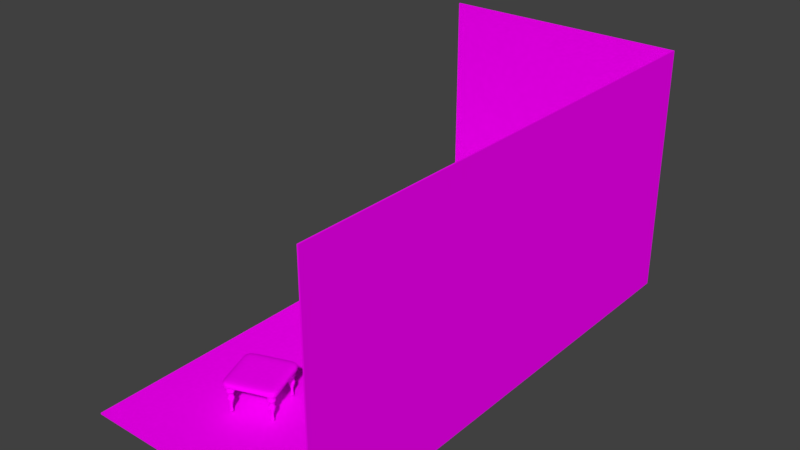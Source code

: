 # Source: Living_Level1_Room.blend  (saved by Blender 2.79.0; exported with 4.5.12 LTS)
import bpy
from mathutils import Matrix  # noqa: F401  (used for matrix-valued properties, if any)

bpy.ops.wm.read_factory_settings(use_empty=True)
scene = bpy.context.scene
scene.name = 'Scene'

# ---- collections
col_collection_1 = bpy.data.collections.new('Collection 1'); scene.collection.children.link(col_collection_1)
col_collection_9 = bpy.data.collections.new('Collection 9'); scene.collection.children.link(col_collection_9)

# ---- images (referenced by path relative to the original .blend; pixels are not part of the script)
import os
ASSET_DIR = os.environ.get("B2B_ASSET_DIR", "")  # directory of the original .blend (textures are referenced by path, not embedded)
HERE = os.path.dirname(os.path.abspath(__file__))  # packed textures are extracted next to this script under _unpacked/

def load_image(name, relpath, width, height, colorspace="sRGB"):
    """Load a texture the original file referenced (path relative to the .blend, or extracted next to this script)."""
    p = next((c for c in (os.path.join(HERE, relpath), os.path.join(ASSET_DIR, relpath)) if relpath and os.path.exists(c)), "")
    if p:
        img = bpy.data.images.load(p, check_existing=True)
        img.name = name
    else:  # same state as the original file: an image datablock whose file is absent (Cycles renders it pink)
        img = bpy.data.images.new(name, width, height)
        img.source = "FILE"
        img.filepath = "//" + (relpath or name)
    img.colorspace_settings.name = colorspace
    return img
img_living_room_texture = load_image('Living_room_texture', 'Living_room_texture.png', 1024, 1024, 'sRGB')
img_chair_texture = load_image('Chair_texture', 'Chair_texture.png', 1024, 1024, 'sRGB')

# ---- materials (node trees are filled in below, after node groups)
mat_material_room = bpy.data.materials.new('Material_room')
mat_material_room.alpha_threshold = 0.0
mat_material_room.roughness = 0.5
mat_material_chair = bpy.data.materials.new('Material_Chair')
mat_material_chair.alpha_threshold = 0.0
mat_material_chair.roughness = 0.5

# ---- material node trees
mat_material_room.use_nodes = True; mat_material_room.node_tree.nodes.clear()
_N = mat_material_room.node_tree.nodes; _L = mat_material_room.node_tree.links
n0 = _N.new('ShaderNodeOutputMaterial'); n0.name = 'Material Output'; n0.location = (300, 300)
n1 = _N.new('ShaderNodeBsdfDiffuse'); n1.name = 'Diffuse BSDF'; n1.location = (10, 300)
n2 = _N.new('ShaderNodeTexImage'); n2.name = 'Image Texture'; n2.location = (-190, 340)
n2.width = 140
n2.image = img_living_room_texture
_L.new(n1.outputs[0], n0.inputs[0])
_L.new(n2.outputs[0], n1.inputs[0])
n0.is_active_output = True
mat_material_chair.use_nodes = True; mat_material_chair.node_tree.nodes.clear()
_N = mat_material_chair.node_tree.nodes; _L = mat_material_chair.node_tree.links
n0 = _N.new('ShaderNodeOutputMaterial'); n0.name = 'Material Output'; n0.location = (300, 300)
n1 = _N.new('ShaderNodeBsdfDiffuse'); n1.name = 'Diffuse BSDF'; n1.location = (10, 300)
n2 = _N.new('ShaderNodeTexImage'); n2.name = 'Image Texture'; n2.location = (-186, 287)
n2.width = 140
n2.image = img_chair_texture
_L.new(n1.outputs[0], n0.inputs[0])
_L.new(n2.outputs[0], n1.inputs[0])
n0.is_active_output = True

# ---- world
world_world = bpy.data.worlds.new('World'); scene.world = world_world
world_world.color = (0.05088, 0.05088, 0.05088)
world_world.use_sun_shadow = False
world_world.sun_shadow_jitter_overblur = 0.0
world_world.cycles.sampling_method = 'MANUAL'

# ---- meshes
me_plane_002 = bpy.data.meshes.new('Plane.002')
me_plane_002.from_pydata([(-1.006, -1.006, -0.9938), (-1.006, 0.9944, 1.006), (0.9944, 0.9944, 1.006), (-1.006, 0.9944, -0.9938), (0.9944, -1.006, -0.9938), (0.9944, 0.9944, -0.9938), (0.9944, -1.006, 1.006), (-1.006, 1.006, -1.006), (-1.006, 1.006, 1.006), (1.006, 1.006, 1.006), (-1.006, -1.006, -1.006), (1.006, -1.006, -1.006), (1.006, 1.006, -1.006), (1.006, -1.006, 1.006), (0.9944, -3.006, 1.006), (0.9944, -3.006, -0.9938), (-1.006, -3.006, -0.9938), (1.006, -3.006, 1.006), (1.006, -3.006, -1.006), (-1.006, -3.006, -1.006)], [], [(0, 4, 5, 3), (1, 3, 5, 2), (4, 6, 2, 5), (10, 7, 12, 11), (8, 9, 12, 7), (11, 12, 9, 13), (2, 9, 8, 1), (6, 13, 9, 2), (6, 4, 15, 14), (0, 3, 7, 10), (1, 8, 7, 3), (0, 10, 19, 16), (15, 18, 17, 14), (15, 16, 19, 18), (11, 13, 17, 18), (13, 6, 14, 17), (4, 0, 16, 15), (10, 11, 18, 19)])
_uv = me_plane_002.uv_layers.new(name='UVMap')
_uv.uv.foreach_set('vector', [0.0, 0.0, 0.2969, 0.0, 0.2969, 0.2969, 0.0, 0.2969, 0.2969, 0.2969, 0.2969, 0.0, 0.5938, 0.0, 0.5938, 0.2969, 0.0, 0.2969, 0.2969, 0.2969, 0.2969, 0.5977, 0.0, 0.5977, 0.6895, 0.9059, 0.6807, 0.8345, 0.7649, 0.8405, 0.759, 0.9247, 0.5693, 0.8638, 0.5422, 0.8834, 0.5001, 0.8651, 0.5443, 0.8189, 0.4962, 0.9207, 0.5001, 0.8651, 0.5422, 0.8834, 0.5343, 0.9145, 0.5428, 0.8839, 0.5422, 0.8834, 0.5693, 0.8638, 0.5702, 0.8639, 0.5347, 0.915, 0.5343, 0.9145, 0.5422, 0.8834, 0.5428, 0.8839, 0.2939, 0.3154, -0.00293, 0.3154, -0.00293, 0.3154, 0.2939, 0.3154, 0.6742, 0.9193, 0.6608, 0.8165, 0.6629, 0.814, 0.6758, 0.9179, 0.5702, 0.8639, 0.5693, 0.8638, 0.5443, 0.8189, 0.5459, 0.8194, 0.6742, 0.9193, 0.6758, 0.9179, 0.6758, 0.9179, 0.6742, 0.9193, 0.4973, 0.9214, 0.4962, 0.9207, 0.5343, 0.9145, 0.5347, 0.915, 0.7741, 0.9469, 0.6742, 0.9193, 0.6758, 0.9179, 0.7768, 0.9452, 0.4962, 0.9207, 0.5343, 0.9145, 0.5343, 0.9145, 0.4962, 0.9207, 0.5343, 0.9145, 0.5347, 0.915, 0.5347, 0.915, 0.5343, 0.9145, 0.2969, 0.0, 0.0, 0.0, 0.0, 0.0, 0.2969, 0.0, 0.6895, 0.9059, 0.759, 0.9247, 0.759, 0.9247, 0.6895, 0.9059])
me_plane_002.materials.append(mat_material_room)
me_plane_002.use_remesh_preserve_volume = False
me_plane_002.use_remesh_preserve_attributes = False
me_plane_002.use_mirror_vertex_groups = False
me_plane_002.use_paint_bone_selection = False
me_plane_002.use_paint_mask = True
me_plane_002.update()
me_cube_004 = bpy.data.meshes.new('Cube.004')
me_cube_004.from_pydata([(-1.0, 1.0, -1.0), (-1.0, 1.0, 1.0), (-1.0, 0.5, 1.0), (-0.5, 1.0, -1.0), (-1.0, 0.5, -1.0), (-0.5, 1.0, 1.0), (-0.5, 0.5, -1.0), (-0.5, 0.5, 1.0), (-0.6785, 0.8215, -11.73), (-0.8215, 0.8215, -11.73), (-0.8215, 0.6785, -11.73), (-0.6785, 0.6785, -11.73), (-0.5, 0.5, -1.344), (-0.5, 1.0, -1.344), (-1.0, 0.5, -1.344), (-1.0, 1.0, -1.344), (-0.657, 0.657, -4.267), (-0.843, 0.657, -4.267), (-0.843, 0.843, -4.267), (-0.657, 0.843, -4.267), (-0.6552, 0.6552, -5.498), (-0.8448, 0.6552, -5.498), (-0.8448, 0.8448, -5.498), (-0.6552, 0.8448, -5.498), (-0.6057, 0.6057, -6.277), (-0.8943, 0.6057, -6.277), (-0.8943, 0.8943, -6.277), (-0.6057, 0.8943, -6.277), (-0.6367, 0.6367, -7.085), (-0.8633, 0.6367, -7.085), (-0.8633, 0.8633, -7.085), (-0.6367, 0.8633, -7.085), (-0.7253, 0.7253, -9.595), (-0.7747, 0.7253, -9.595), (-0.7747, 0.7747, -9.595), (-0.7253, 0.7747, -9.595), (-0.6836, 0.6836, -11.55), (-0.8164, 0.6836, -11.55), (-0.8164, 0.8164, -11.55), (-0.6836, 0.8164, -11.55), (-0.5785, 0.9215, -3.67), (-0.5785, 0.5785, -3.67), (-0.9215, 0.5785, -3.67), (-0.9215, 0.9215, -3.67), (-0.5953, 0.9047, -3.013), (-0.5953, 0.5953, -3.013), (-0.9047, 0.5953, -3.013), (-0.9047, 0.9047, -3.013), (-1.0, 1.0, -0.777), (-0.5, 1.0, -0.777), (-1.0, 0.5, -0.777), (-0.595, 0.905, -1.656), (-0.595, 0.595, -1.558), (-0.905, 0.595, -1.558), (-0.905, 0.905, -1.558), (-0.5953, 0.9047, -3.11), (-0.9047, 0.9047, -3.11), (-0.9047, 0.5953, -3.11), (-0.5953, 0.5953, -3.11), (-0.595, 0.595, -1.656), (-0.595, 0.905, -1.558), (-0.905, 0.595, -1.656), (-0.905, 0.905, -1.656), (1.0, 1.0, -1.0), (1.0, 1.0, 1.0), (0.0, 1.0, -1.0), (0.0, 1.0, 1.0), (1.0, 0.5, 1.0), (0.5, 1.0, -1.0), (1.0, 0.5, -1.0), (0.5, 1.0, 1.0), (0.0, 0.5, 1.0), (0.0, 0.5, -1.0), (0.5, 0.5, -1.0), (0.5, 0.5, 1.0), (0.6785, 0.8215, -11.73), (0.8215, 0.8215, -11.73), (0.8215, 0.6785, -11.73), (0.6785, 0.6785, -11.73), (0.5, 0.5, -1.344), (0.5, 1.0, -1.344), (1.0, 0.5, -1.344), (1.0, 1.0, -1.344), (0.657, 0.657, -4.267), (0.843, 0.657, -4.267), (0.843, 0.843, -4.267), (0.657, 0.843, -4.267), (0.6552, 0.6552, -5.498), (0.8448, 0.6552, -5.498), (0.8448, 0.8448, -5.498), (0.6552, 0.8448, -5.498), (0.6057, 0.6057, -6.277), (0.8943, 0.6057, -6.277), (0.8943, 0.8943, -6.277), (0.6057, 0.8943, -6.277), (0.6367, 0.6367, -7.085), (0.8633, 0.6367, -7.085), (0.8633, 0.8633, -7.085), (0.6367, 0.8633, -7.085), (0.7253, 0.7253, -9.595), (0.7747, 0.7253, -9.595), (0.7747, 0.7747, -9.595), (0.7253, 0.7747, -9.595), (0.6836, 0.6836, -11.55), (0.8164, 0.6836, -11.55), (0.8164, 0.8164, -11.55), (0.6836, 0.8164, -11.55), (0.5785, 0.9215, -3.67), (0.5785, 0.5785, -3.67), (0.9215, 0.5785, -3.67), (0.9215, 0.9215, -3.67), (0.5953, 0.9047, -3.013), (0.5953, 0.5953, -3.013), (0.9047, 0.5953, -3.013), (0.9047, 0.9047, -3.013), (1.0, 1.0, -0.777), (0.0, 1.0, -0.777), (0.5, 1.0, -0.777), (1.0, 0.5, -0.777), (0.595, 0.905, -1.656), (0.595, 0.595, -1.558), (0.905, 0.595, -1.558), (0.905, 0.905, -1.558), (0.5953, 0.9047, -3.11), (0.9047, 0.9047, -3.11), (0.9047, 0.5953, -3.11), (0.5953, 0.5953, -3.11), (0.595, 0.595, -1.656), (0.595, 0.905, -1.558), (0.905, 0.595, -1.656), (0.905, 0.905, -1.656), (-1.0, -1.0, -1.0), (-1.0, -1.0, 1.0), (-1.0, 0.0, -1.0), (-1.0, 0.0, 1.0), (-1.0, -0.5, 1.0), (-0.5, -1.0, -1.0), (-1.0, -0.5, -1.0), (-0.5, -1.0, 1.0), (-0.5, 0.0, 1.0), (-0.5, 0.0, -1.0), (-0.5, -0.5, -1.0), (-0.5, -0.5, 1.0), (-0.6785, -0.8215, -11.73), (-0.8215, -0.8215, -11.73), (-0.8215, -0.6785, -11.73), (-0.6785, -0.6785, -11.73), (-0.5, -0.5, -1.344), (-0.5, -1.0, -1.344), (-1.0, -0.5, -1.344), (-1.0, -1.0, -1.344), (-0.657, -0.657, -4.267), (-0.843, -0.657, -4.267), (-0.843, -0.843, -4.267), (-0.657, -0.843, -4.267), (-0.6552, -0.6552, -5.498), (-0.8448, -0.6552, -5.498), (-0.8448, -0.8448, -5.498), (-0.6552, -0.8448, -5.498), (-0.6057, -0.6057, -6.277), (-0.8943, -0.6057, -6.277), (-0.8943, -0.8943, -6.277), (-0.6057, -0.8943, -6.277), (-0.6367, -0.6367, -7.085), (-0.8633, -0.6367, -7.085), (-0.8633, -0.8633, -7.085), (-0.6367, -0.8633, -7.085), (-0.7253, -0.7253, -9.595), (-0.7747, -0.7253, -9.595), (-0.7747, -0.7747, -9.595), (-0.7253, -0.7747, -9.595), (-0.6836, -0.6836, -11.55), (-0.8164, -0.6836, -11.55), (-0.8164, -0.8164, -11.55), (-0.6836, -0.8164, -11.55), (-0.5785, -0.9215, -3.67), (-0.5785, -0.5785, -3.67), (-0.9215, -0.5785, -3.67), (-0.9215, -0.9215, -3.67), (-0.5953, -0.9047, -3.013), (-0.5953, -0.5953, -3.013), (-0.9047, -0.5953, -3.013), (-0.9047, -0.9047, -3.013), (-1.0, -1.0, -0.777), (-1.0, 0.0, -0.777), (-0.5, -1.0, -0.777), (-1.0, -0.5, -0.777), (-0.595, -0.905, -1.656), (-0.595, -0.595, -1.558), (-0.905, -0.595, -1.558), (-0.905, -0.905, -1.558), (-0.5953, -0.9047, -3.11), (-0.9047, -0.9047, -3.11), (-0.9047, -0.5953, -3.11), (-0.5953, -0.5953, -3.11), (-0.595, -0.595, -1.656), (-0.595, -0.905, -1.558), (-0.905, -0.595, -1.656), (-0.905, -0.905, -1.656), (1.0, -1.0, -1.0), (1.0, -1.0, 1.0), (1.0, 0.0, -1.0), (1.0, 0.0, 1.0), (0.0, -1.0, -1.0), (0.0, -1.0, 1.0), (0.0, 0.0, 1.0), (0.0, 0.0, -1.0), (1.0, -0.5, 1.0), (0.5, -1.0, -1.0), (1.0, -0.5, -1.0), (0.5, -1.0, 1.0), (0.0, -0.5, 1.0), (0.5, 0.0, 1.0), (0.0, -0.5, -1.0), (0.5, 0.0, -1.0), (0.5, -0.5, -1.0), (0.5, -0.5, 1.0), (0.6785, -0.8215, -11.73), (0.8215, -0.8215, -11.73), (0.8215, -0.6785, -11.73), (0.6785, -0.6785, -11.73), (0.5, -0.5, -1.344), (0.5, -1.0, -1.344), (1.0, -0.5, -1.344), (1.0, -1.0, -1.344), (0.657, -0.657, -4.267), (0.843, -0.657, -4.267), (0.843, -0.843, -4.267), (0.657, -0.843, -4.267), (0.6552, -0.6552, -5.498), (0.8448, -0.6552, -5.498), (0.8448, -0.8448, -5.498), (0.6552, -0.8448, -5.498), (0.6057, -0.6057, -6.277), (0.8943, -0.6057, -6.277), (0.8943, -0.8943, -6.277), (0.6057, -0.8943, -6.277), (0.6367, -0.6367, -7.085), (0.8633, -0.6367, -7.085), (0.8633, -0.8633, -7.085), (0.6367, -0.8633, -7.085), (0.7253, -0.7253, -9.595), (0.7747, -0.7253, -9.595), (0.7747, -0.7747, -9.595), (0.7253, -0.7747, -9.595), (0.6836, -0.6836, -11.55), (0.8164, -0.6836, -11.55), (0.8164, -0.8164, -11.55), (0.6836, -0.8164, -11.55), (0.5785, -0.9215, -3.67), (0.5785, -0.5785, -3.67), (0.9215, -0.5785, -3.67), (0.9215, -0.9215, -3.67), (0.5953, -0.9047, -3.013), (0.5953, -0.5953, -3.013), (0.9047, -0.5953, -3.013), (0.9047, -0.9047, -3.013), (1.0, -1.0, -0.777), (0.0, -1.0, -0.777), (1.0, 0.0, -0.777), (0.5, -1.0, -0.777), (1.0, -0.5, -0.777), (0.595, -0.905, -1.656), (0.595, -0.595, -1.558), (0.905, -0.595, -1.558), (0.905, -0.905, -1.558), (0.5953, -0.9047, -3.11), (0.9047, -0.9047, -3.11), (0.9047, -0.5953, -3.11), (0.5953, -0.5953, -3.11), (0.595, -0.595, -1.656), (0.595, -0.905, -1.558), (0.905, -0.595, -1.656), (0.905, -0.905, -1.656)], [], [(50, 2, 1, 48), (7, 2, 134, 139), (6, 72, 206, 140), (49, 5, 66, 116), (48, 1, 5, 49), (4, 6, 140, 133), (3, 65, 72, 6), (71, 7, 139, 205), (66, 5, 7, 71), (5, 1, 2, 7), (184, 134, 2, 50), (9, 8, 11, 10), (39, 36, 11, 8), (36, 37, 10, 11), (37, 38, 9, 10), (38, 39, 8, 9), (0, 3, 13, 15), (4, 0, 15, 14), (6, 4, 14, 12), (3, 6, 12, 13), (43, 40, 19, 18), (42, 43, 18, 17), (41, 42, 17, 16), (40, 41, 16, 19), (18, 19, 23, 22), (17, 18, 22, 21), (16, 17, 21, 20), (19, 16, 20, 23), (22, 23, 27, 26), (21, 22, 26, 25), (20, 21, 25, 24), (23, 20, 24, 27), (26, 27, 31, 30), (25, 26, 30, 29), (24, 25, 29, 28), (27, 24, 28, 31), (30, 31, 35, 34), (29, 30, 34, 33), (28, 29, 33, 32), (31, 28, 32, 35), (34, 35, 39, 38), (33, 34, 38, 37), (32, 33, 37, 36), (35, 32, 36, 39), (55, 58, 41, 40), (58, 57, 42, 41), (57, 56, 43, 42), (56, 55, 40, 43), (62, 51, 44, 47), (61, 62, 47, 46), (59, 61, 46, 45), (51, 59, 45, 44), (133, 184, 50, 4), (0, 48, 49, 3), (3, 49, 116, 65), (4, 50, 48, 0), (13, 12, 52, 60), (12, 14, 53, 52), (14, 15, 54, 53), (15, 13, 60, 54), (47, 44, 55, 56), (46, 47, 56, 57), (45, 46, 57, 58), (44, 45, 58, 55), (59, 51, 60, 52), (61, 59, 52, 53), (62, 61, 53, 54), (51, 62, 54, 60), (118, 115, 64, 67), (74, 212, 202, 67), (73, 214, 206, 72), (117, 116, 66, 70), (115, 117, 70, 64), (69, 201, 214, 73), (68, 73, 72, 65), (71, 205, 212, 74), (66, 71, 74, 70), (70, 74, 67, 64), (259, 118, 67, 202), (76, 77, 78, 75), (106, 75, 78, 103), (103, 78, 77, 104), (104, 77, 76, 105), (105, 76, 75, 106), (63, 82, 80, 68), (69, 81, 82, 63), (73, 79, 81, 69), (68, 80, 79, 73), (110, 85, 86, 107), (109, 84, 85, 110), (108, 83, 84, 109), (107, 86, 83, 108), (85, 89, 90, 86), (84, 88, 89, 85), (83, 87, 88, 84), (86, 90, 87, 83), (89, 93, 94, 90), (88, 92, 93, 89), (87, 91, 92, 88), (90, 94, 91, 87), (93, 97, 98, 94), (92, 96, 97, 93), (91, 95, 96, 92), (94, 98, 95, 91), (97, 101, 102, 98), (96, 100, 101, 97), (95, 99, 100, 96), (98, 102, 99, 95), (101, 105, 106, 102), (100, 104, 105, 101), (99, 103, 104, 100), (102, 106, 103, 99), (123, 107, 108, 126), (126, 108, 109, 125), (125, 109, 110, 124), (124, 110, 107, 123), (130, 114, 111, 119), (129, 113, 114, 130), (127, 112, 113, 129), (119, 111, 112, 127), (201, 69, 118, 259), (63, 68, 117, 115), (68, 65, 116, 117), (69, 63, 115, 118), (80, 128, 120, 79), (79, 120, 121, 81), (81, 121, 122, 82), (82, 122, 128, 80), (114, 124, 123, 111), (113, 125, 124, 114), (112, 126, 125, 113), (111, 123, 126, 112), (127, 120, 128, 119), (129, 121, 120, 127), (130, 122, 121, 129), (119, 128, 122, 130), (186, 183, 132, 135), (142, 139, 134, 135), (141, 140, 206, 213), (185, 258, 204, 138), (183, 185, 138, 132), (137, 133, 140, 141), (136, 141, 213, 203), (211, 205, 139, 142), (204, 211, 142, 138), (138, 142, 135, 132), (184, 186, 135, 134), (144, 145, 146, 143), (174, 143, 146, 171), (171, 146, 145, 172), (172, 145, 144, 173), (173, 144, 143, 174), (131, 150, 148, 136), (137, 149, 150, 131), (141, 147, 149, 137), (136, 148, 147, 141), (178, 153, 154, 175), (177, 152, 153, 178), (176, 151, 152, 177), (175, 154, 151, 176), (153, 157, 158, 154), (152, 156, 157, 153), (151, 155, 156, 152), (154, 158, 155, 151), (157, 161, 162, 158), (156, 160, 161, 157), (155, 159, 160, 156), (158, 162, 159, 155), (161, 165, 166, 162), (160, 164, 165, 161), (159, 163, 164, 160), (162, 166, 163, 159), (165, 169, 170, 166), (164, 168, 169, 165), (163, 167, 168, 164), (166, 170, 167, 163), (169, 173, 174, 170), (168, 172, 173, 169), (167, 171, 172, 168), (170, 174, 171, 167), (191, 175, 176, 194), (194, 176, 177, 193), (193, 177, 178, 192), (192, 178, 175, 191), (198, 182, 179, 187), (197, 181, 182, 198), (195, 180, 181, 197), (187, 179, 180, 195), (133, 137, 186, 184), (131, 136, 185, 183), (136, 203, 258, 185), (137, 131, 183, 186), (148, 196, 188, 147), (147, 188, 189, 149), (149, 189, 190, 150), (150, 190, 196, 148), (182, 192, 191, 179), (181, 193, 192, 182), (180, 194, 193, 181), (179, 191, 194, 180), (195, 188, 196, 187), (197, 189, 188, 195), (198, 190, 189, 197), (187, 196, 190, 198), (261, 207, 200, 257), (216, 207, 202, 212), (215, 213, 206, 214), (260, 210, 204, 258), (257, 200, 210, 260), (209, 215, 214, 201), (208, 203, 213, 215), (211, 216, 212, 205), (204, 210, 216, 211), (210, 200, 207, 216), (259, 202, 207, 261), (218, 217, 220, 219), (248, 245, 220, 217), (245, 246, 219, 220), (246, 247, 218, 219), (247, 248, 217, 218), (199, 208, 222, 224), (209, 199, 224, 223), (215, 209, 223, 221), (208, 215, 221, 222), (252, 249, 228, 227), (251, 252, 227, 226), (250, 251, 226, 225), (249, 250, 225, 228), (227, 228, 232, 231), (226, 227, 231, 230), (225, 226, 230, 229), (228, 225, 229, 232), (231, 232, 236, 235), (230, 231, 235, 234), (229, 230, 234, 233), (232, 229, 233, 236), (235, 236, 240, 239), (234, 235, 239, 238), (233, 234, 238, 237), (236, 233, 237, 240), (239, 240, 244, 243), (238, 239, 243, 242), (237, 238, 242, 241), (240, 237, 241, 244), (243, 244, 248, 247), (242, 243, 247, 246), (241, 242, 246, 245), (244, 241, 245, 248), (266, 269, 250, 249), (269, 268, 251, 250), (268, 267, 252, 251), (267, 266, 249, 252), (273, 262, 253, 256), (272, 273, 256, 255), (270, 272, 255, 254), (262, 270, 254, 253), (201, 259, 261, 209), (199, 257, 260, 208), (208, 260, 258, 203), (209, 261, 257, 199), (222, 221, 263, 271), (221, 223, 264, 263), (223, 224, 265, 264), (224, 222, 271, 265), (256, 253, 266, 267), (255, 256, 267, 268), (254, 255, 268, 269), (253, 254, 269, 266), (270, 262, 271, 263), (272, 270, 263, 264), (273, 272, 264, 265), (262, 273, 265, 271)])
_uv = me_cube_004.uv_layers.new(name='UVMap')
_uv.uv.foreach_set('vector', [0.1839, 0.8343, 0.1839, 0.9199, 0.1587, 0.9199, 0.1587, 0.8343, 0.5375, 0.8958, 0.5375, 0.9199, 0.5122, 0.9199, 0.5122, 0.8958, 0.8217, 0.6614, 0.8217, 0.6384, 0.8458, 0.6384, 0.8458, 0.6614, 0.3355, 0.8343, 0.3355, 0.9199, 0.3102, 0.9199, 0.3102, 0.8343, 0.3607, 0.8343, 0.3607, 0.9199, 0.3355, 0.9199, 0.3355, 0.8343, 0.8217, 0.6844, 0.8217, 0.6614, 0.8458, 0.6614, 0.8458, 0.6844, 0.7976, 0.6614, 0.7976, 0.6384, 0.8217, 0.6384, 0.8217, 0.6614, 0.5375, 0.8717, 0.5375, 0.8958, 0.5122, 0.8958, 0.5122, 0.8717, 0.5627, 0.8717, 0.5627, 0.8958, 0.5375, 0.8958, 0.5375, 0.8717, 0.5627, 0.8958, 0.5627, 0.9199, 0.5375, 0.9199, 0.5375, 0.8958, 0.2092, 0.8343, 0.2092, 0.9199, 0.1839, 0.9199, 0.1839, 0.8343, 0.894, 0.1056, 0.894, 0.09908, 0.9009, 0.09908, 0.9009, 0.1056, 0.8611, 0.1075, 0.8547, 0.1075, 0.8544, 0.09908, 0.8613, 0.09908, 0.7101, 0.584, 0.7165, 0.584, 0.7167, 0.5924, 0.7098, 0.5924, 0.4273, 0.1075, 0.4209, 0.1075, 0.4206, 0.09908, 0.4275, 0.09908, 0.596, 0.1075, 0.5896, 0.1075, 0.5893, 0.09908, 0.5962, 0.09908, 0.6048, 0.5924, 0.5807, 0.5924, 0.5807, 0.5766, 0.6048, 0.5766, 0.4361, 0.5924, 0.412, 0.5924, 0.412, 0.5766, 0.4361, 0.5766, 0.7012, 0.09908, 0.7253, 0.09908, 0.7253, 0.1149, 0.7012, 0.1149, 0.8699, 0.5924, 0.8458, 0.5924, 0.8458, 0.5766, 0.8699, 0.5766, 0.601, 0.4696, 0.5845, 0.4696, 0.5883, 0.4421, 0.5973, 0.4421, 0.4323, 0.4696, 0.4158, 0.4696, 0.4196, 0.4421, 0.4286, 0.4421, 0.705, 0.2219, 0.7215, 0.2219, 0.7178, 0.2494, 0.7088, 0.2494, 0.8661, 0.4696, 0.8496, 0.4696, 0.8534, 0.4421, 0.8624, 0.4421, 0.5973, 0.4421, 0.5883, 0.4421, 0.5882, 0.3855, 0.5973, 0.3855, 0.4286, 0.4421, 0.4196, 0.4421, 0.4195, 0.3855, 0.4286, 0.3855, 0.7088, 0.2494, 0.7178, 0.2494, 0.7178, 0.306, 0.7087, 0.306, 0.8624, 0.4421, 0.8534, 0.4421, 0.8533, 0.3855, 0.8625, 0.3855, 0.5973, 0.3855, 0.5882, 0.3855, 0.5858, 0.3498, 0.5997, 0.3498, 0.4286, 0.3855, 0.4195, 0.3855, 0.4171, 0.3498, 0.431, 0.3498, 0.7087, 0.306, 0.7178, 0.306, 0.7202, 0.3417, 0.7063, 0.3417, 0.8625, 0.3855, 0.8533, 0.3855, 0.8509, 0.3498, 0.8648, 0.3498, 0.5997, 0.3498, 0.5858, 0.3498, 0.5873, 0.3126, 0.5982, 0.3126, 0.431, 0.3498, 0.4171, 0.3498, 0.4186, 0.3126, 0.4295, 0.3126, 0.7063, 0.3417, 0.7202, 0.3417, 0.7187, 0.3789, 0.7078, 0.3789, 0.8648, 0.3498, 0.8509, 0.3498, 0.8524, 0.3126, 0.8633, 0.3126, 0.5982, 0.3126, 0.5873, 0.3126, 0.5916, 0.1971, 0.594, 0.1971, 0.4295, 0.3126, 0.4186, 0.3126, 0.4229, 0.1971, 0.4253, 0.1971, 0.7078, 0.3789, 0.7187, 0.3789, 0.7145, 0.4944, 0.7121, 0.4944, 0.8633, 0.3126, 0.8524, 0.3126, 0.8567, 0.1971, 0.8591, 0.1971, 0.594, 0.1971, 0.5916, 0.1971, 0.5896, 0.1075, 0.596, 0.1075, 0.4253, 0.1971, 0.4229, 0.1971, 0.4209, 0.1075, 0.4273, 0.1075, 0.7121, 0.4944, 0.7145, 0.4944, 0.7165, 0.584, 0.7101, 0.584, 0.8591, 0.1971, 0.8567, 0.1971, 0.8547, 0.1075, 0.8611, 0.1075, 0.8653, 0.4953, 0.8504, 0.4953, 0.8496, 0.4696, 0.8661, 0.4696, 0.7058, 0.1962, 0.7207, 0.1962, 0.7215, 0.2219, 0.705, 0.2219, 0.4315, 0.4953, 0.4166, 0.4953, 0.4158, 0.4696, 0.4323, 0.4696, 0.6002, 0.4953, 0.5853, 0.4953, 0.5845, 0.4696, 0.601, 0.4696, 0.6002, 0.5622, 0.5853, 0.5622, 0.5853, 0.4998, 0.6002, 0.4998, 0.4315, 0.5622, 0.4166, 0.5622, 0.4166, 0.4998, 0.4315, 0.4998, 0.7058, 0.1293, 0.7208, 0.1293, 0.7207, 0.1917, 0.7058, 0.1917, 0.8654, 0.5622, 0.8504, 0.5622, 0.8504, 0.4998, 0.8653, 0.4998, 0.2092, 0.8236, 0.2092, 0.8343, 0.1839, 0.8343, 0.1839, 0.8236, 0.3607, 0.8236, 0.3607, 0.8343, 0.3355, 0.8343, 0.3355, 0.8236, 0.3355, 0.8236, 0.3355, 0.8343, 0.3102, 0.8343, 0.3102, 0.8236, 0.1839, 0.8236, 0.1839, 0.8343, 0.1587, 0.8343, 0.1587, 0.8236, 0.8699, 0.5766, 0.8458, 0.5766, 0.8504, 0.5666, 0.8654, 0.5666, 0.7012, 0.1149, 0.7253, 0.1149, 0.7208, 0.1249, 0.7058, 0.1249, 0.4361, 0.5766, 0.412, 0.5766, 0.4166, 0.5666, 0.4315, 0.5666, 0.6048, 0.5766, 0.5807, 0.5766, 0.5853, 0.5666, 0.6002, 0.5666, 0.6002, 0.4998, 0.5853, 0.4998, 0.5853, 0.4953, 0.6002, 0.4953, 0.4315, 0.4998, 0.4166, 0.4998, 0.4166, 0.4953, 0.4315, 0.4953, 0.7058, 0.1917, 0.7207, 0.1917, 0.7207, 0.1962, 0.7058, 0.1962, 0.8653, 0.4998, 0.8504, 0.4998, 0.8504, 0.4953, 0.8653, 0.4953, 0.8504, 0.5622, 0.8654, 0.5622, 0.8654, 0.5666, 0.8504, 0.5666, 0.7208, 0.1293, 0.7058, 0.1293, 0.7058, 0.1249, 0.7208, 0.1249, 0.4166, 0.5622, 0.4315, 0.5622, 0.4315, 0.5666, 0.4166, 0.5666, 0.5853, 0.5622, 0.6002, 0.5622, 0.6002, 0.5666, 0.5853, 0.5666, 0.4365, 0.8343, 0.4617, 0.8343, 0.4617, 0.9199, 0.4365, 0.9199, 0.5375, 0.8477, 0.5122, 0.8477, 0.5122, 0.8236, 0.5375, 0.8236, 0.8217, 0.6154, 0.8458, 0.6154, 0.8458, 0.6384, 0.8217, 0.6384, 0.2849, 0.8343, 0.3102, 0.8343, 0.3102, 0.9199, 0.2849, 0.9199, 0.2597, 0.8343, 0.2849, 0.8343, 0.2849, 0.9199, 0.2597, 0.9199, 0.8217, 0.5924, 0.8458, 0.5924, 0.8458, 0.6154, 0.8217, 0.6154, 0.7976, 0.6154, 0.8217, 0.6154, 0.8217, 0.6384, 0.7976, 0.6384, 0.5375, 0.8717, 0.5122, 0.8717, 0.5122, 0.8477, 0.5375, 0.8477, 0.5627, 0.8717, 0.5375, 0.8717, 0.5375, 0.8477, 0.5627, 0.8477, 0.5627, 0.8477, 0.5375, 0.8477, 0.5375, 0.8236, 0.5627, 0.8236, 0.4112, 0.8343, 0.4365, 0.8343, 0.4365, 0.9199, 0.4112, 0.9199, 0.894, 0.1056, 0.9009, 0.1056, 0.9009, 0.1122, 0.894, 0.1122, 0.7342, 0.1075, 0.7339, 0.09908, 0.7408, 0.09908, 0.7406, 0.1075, 0.7647, 0.584, 0.7649, 0.5924, 0.758, 0.5924, 0.7583, 0.584, 0.686, 0.1075, 0.6857, 0.09908, 0.6926, 0.09908, 0.6924, 0.1075, 0.5173, 0.1075, 0.517, 0.09908, 0.5239, 0.09908, 0.5237, 0.1075, 0.5084, 0.5924, 0.5084, 0.5766, 0.5325, 0.5766, 0.5325, 0.5924, 0.6771, 0.5924, 0.6771, 0.5766, 0.7012, 0.5766, 0.7012, 0.5924, 0.7735, 0.09908, 0.7735, 0.1149, 0.7494, 0.1149, 0.7494, 0.09908, 0.7253, 0.5924, 0.7253, 0.5766, 0.7494, 0.5766, 0.7494, 0.5924, 0.5122, 0.4696, 0.516, 0.4421, 0.525, 0.4421, 0.5287, 0.4696, 0.6809, 0.4696, 0.6847, 0.4421, 0.6937, 0.4421, 0.6974, 0.4696, 0.7697, 0.2219, 0.766, 0.2494, 0.757, 0.2494, 0.7532, 0.2219, 0.7291, 0.4696, 0.7329, 0.4421, 0.7419, 0.4421, 0.7456, 0.4696, 0.516, 0.4421, 0.5159, 0.3855, 0.525, 0.3855, 0.525, 0.4421, 0.6847, 0.4421, 0.6846, 0.3855, 0.6937, 0.3855, 0.6937, 0.4421, 0.766, 0.2494, 0.7661, 0.306, 0.7569, 0.306, 0.757, 0.2494, 0.7329, 0.4421, 0.7328, 0.3855, 0.742, 0.3855, 0.7419, 0.4421, 0.5159, 0.3855, 0.5135, 0.3498, 0.5274, 0.3498, 0.525, 0.3855, 0.6846, 0.3855, 0.6822, 0.3498, 0.6961, 0.3498, 0.6937, 0.3855, 0.7661, 0.306, 0.7684, 0.3417, 0.7545, 0.3417, 0.7569, 0.306, 0.7328, 0.3855, 0.7304, 0.3498, 0.7443, 0.3498, 0.742, 0.3855, 0.5135, 0.3498, 0.515, 0.3126, 0.5259, 0.3126, 0.5274, 0.3498, 0.6822, 0.3498, 0.6837, 0.3126, 0.6946, 0.3126, 0.6961, 0.3498, 0.7684, 0.3417, 0.7669, 0.3789, 0.756, 0.3789, 0.7545, 0.3417, 0.7304, 0.3498, 0.7319, 0.3126, 0.7428, 0.3126, 0.7443, 0.3498, 0.515, 0.3126, 0.5193, 0.1971, 0.5217, 0.1971, 0.5259, 0.3126, 0.6837, 0.3126, 0.688, 0.1971, 0.6904, 0.1971, 0.6946, 0.3126, 0.7669, 0.3789, 0.7627, 0.4944, 0.7603, 0.4944, 0.756, 0.3789, 0.7319, 0.3126, 0.7362, 0.1971, 0.7386, 0.1971, 0.7428, 0.3126, 0.5193, 0.1971, 0.5173, 0.1075, 0.5237, 0.1075, 0.5217, 0.1971, 0.688, 0.1971, 0.686, 0.1075, 0.6924, 0.1075, 0.6904, 0.1971, 0.7627, 0.4944, 0.7647, 0.584, 0.7583, 0.584, 0.7603, 0.4944, 0.7362, 0.1971, 0.7342, 0.1075, 0.7406, 0.1075, 0.7386, 0.1971, 0.7299, 0.4953, 0.7291, 0.4696, 0.7456, 0.4696, 0.7448, 0.4953, 0.7689, 0.1962, 0.7697, 0.2219, 0.7532, 0.2219, 0.754, 0.1962, 0.6817, 0.4953, 0.6809, 0.4696, 0.6974, 0.4696, 0.6966, 0.4953, 0.513, 0.4953, 0.5122, 0.4696, 0.5287, 0.4696, 0.5279, 0.4953, 0.513, 0.5622, 0.513, 0.4998, 0.5279, 0.4998, 0.5279, 0.5622, 0.6817, 0.5622, 0.6817, 0.4998, 0.6966, 0.4998, 0.6967, 0.5622, 0.769, 0.1293, 0.7689, 0.1917, 0.754, 0.1917, 0.754, 0.1293, 0.7299, 0.5622, 0.7299, 0.4998, 0.7448, 0.4998, 0.7449, 0.5622, 0.4112, 0.8236, 0.4365, 0.8236, 0.4365, 0.8343, 0.4112, 0.8343, 0.2597, 0.8236, 0.2849, 0.8236, 0.2849, 0.8343, 0.2597, 0.8343, 0.2849, 0.8236, 0.3102, 0.8236, 0.3102, 0.8343, 0.2849, 0.8343, 0.4365, 0.8236, 0.4617, 0.8236, 0.4617, 0.8343, 0.4365, 0.8343, 0.7253, 0.5766, 0.7299, 0.5666, 0.7449, 0.5666, 0.7494, 0.5766, 0.7735, 0.1149, 0.769, 0.1249, 0.754, 0.1249, 0.7494, 0.1149, 0.6771, 0.5766, 0.6817, 0.5666, 0.6967, 0.5666, 0.7012, 0.5766, 0.5084, 0.5766, 0.513, 0.5666, 0.5279, 0.5666, 0.5325, 0.5766, 0.513, 0.4998, 0.513, 0.4953, 0.5279, 0.4953, 0.5279, 0.4998, 0.6817, 0.4998, 0.6817, 0.4953, 0.6966, 0.4953, 0.6966, 0.4998, 0.7689, 0.1917, 0.7689, 0.1962, 0.754, 0.1962, 0.754, 0.1917, 0.7299, 0.4998, 0.7299, 0.4953, 0.7448, 0.4953, 0.7448, 0.4998, 0.7449, 0.5622, 0.7449, 0.5666, 0.7299, 0.5666, 0.7299, 0.5622, 0.754, 0.1293, 0.754, 0.1249, 0.769, 0.1249, 0.769, 0.1293, 0.6967, 0.5622, 0.6967, 0.5666, 0.6817, 0.5666, 0.6817, 0.5622, 0.5279, 0.5622, 0.5279, 0.5666, 0.513, 0.5666, 0.513, 0.5622, 0.2344, 0.8343, 0.2597, 0.8343, 0.2597, 0.9199, 0.2344, 0.9199, 0.487, 0.8958, 0.5122, 0.8958, 0.5122, 0.9199, 0.487, 0.9199, 0.8699, 0.6614, 0.8458, 0.6614, 0.8458, 0.6384, 0.8699, 0.6384, 0.1334, 0.3922, 0.1082, 0.3922, 0.1082, 0.3066, 0.1334, 0.3066, 0.1587, 0.3922, 0.1334, 0.3922, 0.1334, 0.3066, 0.1587, 0.3066, 0.8699, 0.6844, 0.8458, 0.6844, 0.8458, 0.6614, 0.8699, 0.6614, 0.894, 0.6614, 0.8699, 0.6614, 0.8699, 0.6384, 0.894, 0.6384, 0.487, 0.8717, 0.5122, 0.8717, 0.5122, 0.8958, 0.487, 0.8958, 0.4617, 0.8717, 0.487, 0.8717, 0.487, 0.8958, 0.4617, 0.8958, 0.4617, 0.8958, 0.487, 0.8958, 0.487, 0.9199, 0.4617, 0.9199, 0.2092, 0.8343, 0.2344, 0.8343, 0.2344, 0.9199, 0.2092, 0.9199, 0.9009, 0.1188, 0.894, 0.1188, 0.894, 0.1122, 0.9009, 0.1122, 0.8306, 0.1075, 0.8303, 0.09908, 0.8372, 0.09908, 0.837, 0.1075, 0.8852, 0.584, 0.8854, 0.5924, 0.8785, 0.5924, 0.8788, 0.584, 0.4932, 0.1075, 0.4929, 0.09908, 0.4998, 0.09908, 0.4996, 0.1075, 0.4032, 0.6759, 0.4034, 0.6843, 0.3965, 0.6843, 0.3968, 0.6759, 0.412, 0.191, 0.412, 0.2068, 0.3879, 0.2068, 0.3879, 0.191, 0.4843, 0.5924, 0.4843, 0.5766, 0.5084, 0.5766, 0.5084, 0.5924, 0.894, 0.09908, 0.894, 0.1149, 0.8699, 0.1149, 0.8699, 0.09908, 0.8217, 0.5924, 0.8217, 0.5766, 0.8458, 0.5766, 0.8458, 0.5924, 0.4082, 0.3138, 0.4045, 0.3413, 0.3955, 0.3413, 0.3917, 0.3138, 0.4881, 0.4696, 0.4919, 0.4421, 0.5009, 0.4421, 0.5046, 0.4696, 0.8902, 0.2219, 0.8865, 0.2494, 0.8775, 0.2494, 0.8737, 0.2219, 0.8255, 0.4696, 0.8293, 0.4421, 0.8383, 0.4421, 0.842, 0.4696, 0.4045, 0.3413, 0.4045, 0.3979, 0.3954, 0.3979, 0.3955, 0.3413, 0.4919, 0.4421, 0.4918, 0.3855, 0.5009, 0.3855, 0.5009, 0.4421, 0.8865, 0.2494, 0.8866, 0.306, 0.8774, 0.306, 0.8775, 0.2494, 0.8293, 0.4421, 0.8292, 0.3855, 0.8384, 0.3855, 0.8383, 0.4421, 0.4045, 0.3979, 0.4069, 0.4336, 0.393, 0.4336, 0.3954, 0.3979, 0.4918, 0.3855, 0.4894, 0.3498, 0.5033, 0.3498, 0.5009, 0.3855, 0.8866, 0.306, 0.8889, 0.3417, 0.875, 0.3417, 0.8774, 0.306, 0.8292, 0.3855, 0.8268, 0.3498, 0.8407, 0.3498, 0.8384, 0.3855, 0.4069, 0.4336, 0.4054, 0.4708, 0.3945, 0.4708, 0.393, 0.4336, 0.4894, 0.3498, 0.4909, 0.3126, 0.5018, 0.3126, 0.5033, 0.3498, 0.8889, 0.3417, 0.8874, 0.3789, 0.8765, 0.3789, 0.875, 0.3417, 0.8268, 0.3498, 0.8283, 0.3126, 0.8392, 0.3126, 0.8407, 0.3498, 0.4054, 0.4708, 0.4012, 0.5863, 0.3988, 0.5863, 0.3945, 0.4708, 0.4909, 0.3126, 0.4952, 0.1971, 0.4976, 0.1971, 0.5018, 0.3126, 0.8874, 0.3789, 0.8832, 0.4944, 0.8808, 0.4944, 0.8765, 0.3789, 0.8283, 0.3126, 0.8326, 0.1971, 0.835, 0.1971, 0.8392, 0.3126, 0.4012, 0.5863, 0.4032, 0.6759, 0.3968, 0.6759, 0.3988, 0.5863, 0.4952, 0.1971, 0.4932, 0.1075, 0.4996, 0.1075, 0.4976, 0.1971, 0.8832, 0.4944, 0.8852, 0.584, 0.8788, 0.584, 0.8808, 0.4944, 0.8326, 0.1971, 0.8306, 0.1075, 0.837, 0.1075, 0.835, 0.1971, 0.8263, 0.4953, 0.8255, 0.4696, 0.842, 0.4696, 0.8412, 0.4953, 0.8894, 0.1962, 0.8902, 0.2219, 0.8737, 0.2219, 0.8745, 0.1962, 0.4889, 0.4953, 0.4881, 0.4696, 0.5046, 0.4696, 0.5038, 0.4953, 0.4074, 0.2881, 0.4082, 0.3138, 0.3917, 0.3138, 0.3925, 0.2881, 0.4074, 0.2212, 0.4074, 0.2836, 0.3925, 0.2836, 0.3925, 0.2212, 0.4889, 0.5622, 0.4889, 0.4998, 0.5038, 0.4998, 0.5038, 0.5622, 0.8895, 0.1293, 0.8894, 0.1917, 0.8745, 0.1917, 0.8745, 0.1293, 0.8263, 0.5622, 0.8263, 0.4998, 0.8412, 0.4998, 0.8413, 0.5622, 0.2092, 0.8236, 0.2344, 0.8236, 0.2344, 0.8343, 0.2092, 0.8343, 0.1587, 0.4029, 0.1334, 0.4029, 0.1334, 0.3922, 0.1587, 0.3922, 0.1334, 0.4029, 0.1082, 0.4029, 0.1082, 0.3922, 0.1334, 0.3922, 0.2344, 0.8236, 0.2597, 0.8236, 0.2597, 0.8343, 0.2344, 0.8343, 0.8217, 0.5766, 0.8263, 0.5666, 0.8413, 0.5666, 0.8458, 0.5766, 0.894, 0.1149, 0.8895, 0.1249, 0.8745, 0.1249, 0.8699, 0.1149, 0.4843, 0.5766, 0.4889, 0.5666, 0.5038, 0.5666, 0.5084, 0.5766, 0.412, 0.2068, 0.4074, 0.2168, 0.3925, 0.2168, 0.3879, 0.2068, 0.4074, 0.2836, 0.4074, 0.2881, 0.3925, 0.2881, 0.3925, 0.2836, 0.4889, 0.4998, 0.4889, 0.4953, 0.5038, 0.4953, 0.5038, 0.4998, 0.8894, 0.1917, 0.8894, 0.1962, 0.8745, 0.1962, 0.8745, 0.1917, 0.8263, 0.4998, 0.8263, 0.4953, 0.8412, 0.4953, 0.8412, 0.4998, 0.8413, 0.5622, 0.8413, 0.5666, 0.8263, 0.5666, 0.8263, 0.5622, 0.8745, 0.1293, 0.8745, 0.1249, 0.8895, 0.1249, 0.8895, 0.1293, 0.5038, 0.5622, 0.5038, 0.5666, 0.4889, 0.5666, 0.4889, 0.5622, 0.3925, 0.2212, 0.3925, 0.2168, 0.4074, 0.2168, 0.4074, 0.2212, 0.386, 0.8343, 0.386, 0.9199, 0.3607, 0.9199, 0.3607, 0.8343, 0.487, 0.8477, 0.487, 0.8236, 0.5122, 0.8236, 0.5122, 0.8477, 0.8699, 0.6154, 0.8699, 0.6384, 0.8458, 0.6384, 0.8458, 0.6154, 0.08293, 0.3922, 0.08293, 0.3066, 0.1082, 0.3066, 0.1082, 0.3922, 0.05768, 0.3922, 0.05768, 0.3066, 0.08293, 0.3066, 0.08293, 0.3922, 0.8699, 0.5924, 0.8699, 0.6154, 0.8458, 0.6154, 0.8458, 0.5924, 0.894, 0.6154, 0.894, 0.6384, 0.8699, 0.6384, 0.8699, 0.6154, 0.487, 0.8717, 0.487, 0.8477, 0.5122, 0.8477, 0.5122, 0.8717, 0.4617, 0.8717, 0.4617, 0.8477, 0.487, 0.8477, 0.487, 0.8717, 0.4617, 0.8477, 0.4617, 0.8236, 0.487, 0.8236, 0.487, 0.8477, 0.4112, 0.8343, 0.4112, 0.9199, 0.386, 0.9199, 0.386, 0.8343, 0.9009, 0.1188, 0.9009, 0.1254, 0.894, 0.1254, 0.894, 0.1188, 0.7888, 0.1075, 0.7824, 0.1075, 0.7821, 0.09908, 0.789, 0.09908, 0.8065, 0.584, 0.8129, 0.584, 0.8131, 0.5924, 0.8062, 0.5924, 0.6201, 0.1075, 0.6137, 0.1075, 0.6134, 0.09908, 0.6203, 0.09908, 0.3245, 0.6759, 0.3309, 0.6759, 0.3311, 0.6843, 0.3242, 0.6843, 0.3156, 0.191, 0.3397, 0.191, 0.3397, 0.2068, 0.3156, 0.2068, 0.6289, 0.5924, 0.6048, 0.5924, 0.6048, 0.5766, 0.6289, 0.5766, 0.7976, 0.09908, 0.8217, 0.09908, 0.8217, 0.1149, 0.7976, 0.1149, 0.7976, 0.5924, 0.7735, 0.5924, 0.7735, 0.5766, 0.7976, 0.5766, 0.3194, 0.3138, 0.3359, 0.3138, 0.3322, 0.3413, 0.3232, 0.3413, 0.6251, 0.4696, 0.6086, 0.4696, 0.6124, 0.4421, 0.6214, 0.4421, 0.8014, 0.2219, 0.8179, 0.2219, 0.8142, 0.2494, 0.8052, 0.2494, 0.7938, 0.4696, 0.7773, 0.4696, 0.7811, 0.4421, 0.7901, 0.4421, 0.3232, 0.3413, 0.3322, 0.3413, 0.3322, 0.3979, 0.3231, 0.3979, 0.6214, 0.4421, 0.6124, 0.4421, 0.6123, 0.3855, 0.6214, 0.3855, 0.8052, 0.2494, 0.8142, 0.2494, 0.8143, 0.306, 0.8051, 0.306, 0.7901, 0.4421, 0.7811, 0.4421, 0.781, 0.3855, 0.7902, 0.3855, 0.3231, 0.3979, 0.3322, 0.3979, 0.3346, 0.4336, 0.3207, 0.4336, 0.6214, 0.3855, 0.6123, 0.3855, 0.6099, 0.3498, 0.6238, 0.3498, 0.8051, 0.306, 0.8143, 0.306, 0.8166, 0.3417, 0.8027, 0.3417, 0.7902, 0.3855, 0.781, 0.3855, 0.7786, 0.3498, 0.7925, 0.3498, 0.3207, 0.4336, 0.3346, 0.4336, 0.3331, 0.4708, 0.3222, 0.4708, 0.6238, 0.3498, 0.6099, 0.3498, 0.6114, 0.3126, 0.6223, 0.3126, 0.8027, 0.3417, 0.8166, 0.3417, 0.8151, 0.3789, 0.8042, 0.3789, 0.7925, 0.3498, 0.7786, 0.3498, 0.7801, 0.3126, 0.791, 0.3126, 0.3222, 0.4708, 0.3331, 0.4708, 0.3289, 0.5863, 0.3265, 0.5863, 0.6223, 0.3126, 0.6114, 0.3126, 0.6157, 0.1971, 0.6181, 0.1971, 0.8042, 0.3789, 0.8151, 0.3789, 0.8109, 0.4944, 0.8085, 0.4944, 0.791, 0.3126, 0.7801, 0.3126, 0.7844, 0.1971, 0.7868, 0.1971, 0.3265, 0.5863, 0.3289, 0.5863, 0.3309, 0.6759, 0.3245, 0.6759, 0.6181, 0.1971, 0.6157, 0.1971, 0.6137, 0.1075, 0.6201, 0.1075, 0.8085, 0.4944, 0.8109, 0.4944, 0.8129, 0.584, 0.8065, 0.584, 0.7868, 0.1971, 0.7844, 0.1971, 0.7824, 0.1075, 0.7888, 0.1075, 0.793, 0.4953, 0.7781, 0.4953, 0.7773, 0.4696, 0.7938, 0.4696, 0.8022, 0.1962, 0.8171, 0.1962, 0.8179, 0.2219, 0.8014, 0.2219, 0.6243, 0.4953, 0.6094, 0.4953, 0.6086, 0.4696, 0.6251, 0.4696, 0.3202, 0.2881, 0.3351, 0.2881, 0.3359, 0.3138, 0.3194, 0.3138, 0.3202, 0.2212, 0.3351, 0.2212, 0.3351, 0.2836, 0.3202, 0.2836, 0.6243, 0.5622, 0.6094, 0.5622, 0.6094, 0.4998, 0.6243, 0.4998, 0.8022, 0.1293, 0.8172, 0.1293, 0.8171, 0.1917, 0.8022, 0.1917, 0.7931, 0.5622, 0.7781, 0.5622, 0.7781, 0.4998, 0.793, 0.4998, 0.4112, 0.8236, 0.4112, 0.8343, 0.386, 0.8343, 0.386, 0.8236, 0.05768, 0.4029, 0.05768, 0.3922, 0.08293, 0.3922, 0.08293, 0.4029, 0.08293, 0.4029, 0.08293, 0.3922, 0.1082, 0.3922, 0.1082, 0.4029, 0.386, 0.8236, 0.386, 0.8343, 0.3607, 0.8343, 0.3607, 0.8236, 0.7976, 0.5766, 0.7735, 0.5766, 0.7781, 0.5666, 0.7931, 0.5666, 0.7976, 0.1149, 0.8217, 0.1149, 0.8172, 0.1249, 0.8022, 0.1249, 0.6289, 0.5766, 0.6048, 0.5766, 0.6094, 0.5666, 0.6244, 0.5666, 0.3156, 0.2068, 0.3397, 0.2068, 0.3351, 0.2168, 0.3202, 0.2168, 0.3202, 0.2836, 0.3351, 0.2836, 0.3351, 0.2881, 0.3202, 0.2881, 0.6243, 0.4998, 0.6094, 0.4998, 0.6094, 0.4953, 0.6243, 0.4953, 0.8022, 0.1917, 0.8171, 0.1917, 0.8171, 0.1962, 0.8022, 0.1962, 0.793, 0.4998, 0.7781, 0.4998, 0.7781, 0.4953, 0.793, 0.4953, 0.7781, 0.5622, 0.7931, 0.5622, 0.7931, 0.5666, 0.7781, 0.5666, 0.8172, 0.1293, 0.8022, 0.1293, 0.8022, 0.1249, 0.8172, 0.1249, 0.6094, 0.5622, 0.6243, 0.5622, 0.6244, 0.5666, 0.6094, 0.5666, 0.3351, 0.2212, 0.3202, 0.2212, 0.3202, 0.2168, 0.3351, 0.2168])
me_cube_004.materials.append(mat_material_chair)
me_cube_004.use_remesh_preserve_volume = False
me_cube_004.use_remesh_preserve_attributes = False
me_cube_004.use_mirror_vertex_groups = False
me_cube_004.use_paint_bone_selection = False
me_cube_004.use_paint_mask = True
me_cube_004.update()
me_cube_003 = bpy.data.meshes.new('Cube.003')
me_cube_003.from_pydata([(-1.0, 1.0, -1.0), (-1.0, 1.0, 1.0), (-1.0, 0.5, 1.0), (-0.5, 1.0, -1.0), (-1.0, 0.5, -1.0), (-0.5, 1.0, 1.0), (-0.5, 0.5, -1.0), (-0.5, 0.5, 1.0), (-0.6785, 0.8215, -11.73), (-0.8215, 0.8215, -11.73), (-0.8215, 0.6785, -11.73), (-0.6785, 0.6785, -11.73), (-0.5, 0.5, -1.344), (-0.5, 1.0, -1.344), (-1.0, 0.5, -1.344), (-1.0, 1.0, -1.344), (-0.657, 0.657, -4.267), (-0.843, 0.657, -4.267), (-0.843, 0.843, -4.267), (-0.657, 0.843, -4.267), (-0.6552, 0.6552, -5.498), (-0.8448, 0.6552, -5.498), (-0.8448, 0.8448, -5.498), (-0.6552, 0.8448, -5.498), (-0.6057, 0.6057, -6.277), (-0.8943, 0.6057, -6.277), (-0.8943, 0.8943, -6.277), (-0.6057, 0.8943, -6.277), (-0.6367, 0.6367, -7.085), (-0.8633, 0.6367, -7.085), (-0.8633, 0.8633, -7.085), (-0.6367, 0.8633, -7.085), (-0.7253, 0.7253, -9.595), (-0.7747, 0.7253, -9.595), (-0.7747, 0.7747, -9.595), (-0.7253, 0.7747, -9.595), (-0.6836, 0.6836, -11.55), (-0.8164, 0.6836, -11.55), (-0.8164, 0.8164, -11.55), (-0.6836, 0.8164, -11.55), (-0.5785, 0.9215, -3.67), (-0.5785, 0.5785, -3.67), (-0.9215, 0.5785, -3.67), (-0.9215, 0.9215, -3.67), (-0.5953, 0.9047, -3.013), (-0.5953, 0.5953, -3.013), (-0.9047, 0.5953, -3.013), (-0.9047, 0.9047, -3.013), (-1.0, 1.0, -0.777), (-0.5, 1.0, -0.777), (-1.0, 0.5, -0.777), (-0.595, 0.905, -1.656), (-0.595, 0.595, -1.558), (-0.905, 0.595, -1.558), (-0.905, 0.905, -1.558), (-0.5953, 0.9047, -3.11), (-0.9047, 0.9047, -3.11), (-0.9047, 0.5953, -3.11), (-0.5953, 0.5953, -3.11), (-0.595, 0.595, -1.656), (-0.595, 0.905, -1.558), (-0.905, 0.595, -1.656), (-0.905, 0.905, -1.656), (1.0, 1.0, -1.0), (1.0, 1.0, 1.0), (0.0, 1.0, -1.0), (0.0, 1.0, 1.0), (1.0, 0.5, 1.0), (0.5, 1.0, -1.0), (1.0, 0.5, -1.0), (0.5, 1.0, 1.0), (0.0, 0.5, 1.0), (0.0, 0.5, -1.0), (0.5, 0.5, -1.0), (0.5, 0.5, 1.0), (0.6785, 0.8215, -11.73), (0.8215, 0.8215, -11.73), (0.8215, 0.6785, -11.73), (0.6785, 0.6785, -11.73), (0.5, 0.5, -1.344), (0.5, 1.0, -1.344), (1.0, 0.5, -1.344), (1.0, 1.0, -1.344), (0.657, 0.657, -4.267), (0.843, 0.657, -4.267), (0.843, 0.843, -4.267), (0.657, 0.843, -4.267), (0.6552, 0.6552, -5.498), (0.8448, 0.6552, -5.498), (0.8448, 0.8448, -5.498), (0.6552, 0.8448, -5.498), (0.6057, 0.6057, -6.277), (0.8943, 0.6057, -6.277), (0.8943, 0.8943, -6.277), (0.6057, 0.8943, -6.277), (0.6367, 0.6367, -7.085), (0.8633, 0.6367, -7.085), (0.8633, 0.8633, -7.085), (0.6367, 0.8633, -7.085), (0.7253, 0.7253, -9.595), (0.7747, 0.7253, -9.595), (0.7747, 0.7747, -9.595), (0.7253, 0.7747, -9.595), (0.6836, 0.6836, -11.55), (0.8164, 0.6836, -11.55), (0.8164, 0.8164, -11.55), (0.6836, 0.8164, -11.55), (0.5785, 0.9215, -3.67), (0.5785, 0.5785, -3.67), (0.9215, 0.5785, -3.67), (0.9215, 0.9215, -3.67), (0.5953, 0.9047, -3.013), (0.5953, 0.5953, -3.013), (0.9047, 0.5953, -3.013), (0.9047, 0.9047, -3.013), (1.0, 1.0, -0.777), (0.0, 1.0, -0.777), (0.5, 1.0, -0.777), (1.0, 0.5, -0.777), (0.595, 0.905, -1.656), (0.595, 0.595, -1.558), (0.905, 0.595, -1.558), (0.905, 0.905, -1.558), (0.5953, 0.9047, -3.11), (0.9047, 0.9047, -3.11), (0.9047, 0.5953, -3.11), (0.5953, 0.5953, -3.11), (0.595, 0.595, -1.656), (0.595, 0.905, -1.558), (0.905, 0.595, -1.656), (0.905, 0.905, -1.656), (-1.0, -1.0, -1.0), (-1.0, -1.0, 1.0), (-1.0, 0.0, -1.0), (-1.0, 0.0, 1.0), (-1.0, -0.5, 1.0), (-0.5, -1.0, -1.0), (-1.0, -0.5, -1.0), (-0.5, -1.0, 1.0), (-0.5, 0.0, 1.0), (-0.5, 0.0, -1.0), (-0.5, -0.5, -1.0), (-0.5, -0.5, 1.0), (-0.6785, -0.8215, -11.73), (-0.8215, -0.8215, -11.73), (-0.8215, -0.6785, -11.73), (-0.6785, -0.6785, -11.73), (-0.5, -0.5, -1.344), (-0.5, -1.0, -1.344), (-1.0, -0.5, -1.344), (-1.0, -1.0, -1.344), (-0.657, -0.657, -4.267), (-0.843, -0.657, -4.267), (-0.843, -0.843, -4.267), (-0.657, -0.843, -4.267), (-0.6552, -0.6552, -5.498), (-0.8448, -0.6552, -5.498), (-0.8448, -0.8448, -5.498), (-0.6552, -0.8448, -5.498), (-0.6057, -0.6057, -6.277), (-0.8943, -0.6057, -6.277), (-0.8943, -0.8943, -6.277), (-0.6057, -0.8943, -6.277), (-0.6367, -0.6367, -7.085), (-0.8633, -0.6367, -7.085), (-0.8633, -0.8633, -7.085), (-0.6367, -0.8633, -7.085), (-0.7253, -0.7253, -9.595), (-0.7747, -0.7253, -9.595), (-0.7747, -0.7747, -9.595), (-0.7253, -0.7747, -9.595), (-0.6836, -0.6836, -11.55), (-0.8164, -0.6836, -11.55), (-0.8164, -0.8164, -11.55), (-0.6836, -0.8164, -11.55), (-0.5785, -0.9215, -3.67), (-0.5785, -0.5785, -3.67), (-0.9215, -0.5785, -3.67), (-0.9215, -0.9215, -3.67), (-0.5953, -0.9047, -3.013), (-0.5953, -0.5953, -3.013), (-0.9047, -0.5953, -3.013), (-0.9047, -0.9047, -3.013), (-1.0, -1.0, -0.777), (-1.0, 0.0, -0.777), (-0.5, -1.0, -0.777), (-1.0, -0.5, -0.777), (-0.595, -0.905, -1.656), (-0.595, -0.595, -1.558), (-0.905, -0.595, -1.558), (-0.905, -0.905, -1.558), (-0.5953, -0.9047, -3.11), (-0.9047, -0.9047, -3.11), (-0.9047, -0.5953, -3.11), (-0.5953, -0.5953, -3.11), (-0.595, -0.595, -1.656), (-0.595, -0.905, -1.558), (-0.905, -0.595, -1.656), (-0.905, -0.905, -1.656), (1.0, -1.0, -1.0), (1.0, -1.0, 1.0), (1.0, 0.0, -1.0), (1.0, 0.0, 1.0), (0.0, -1.0, -1.0), (0.0, -1.0, 1.0), (0.0, 0.0, 1.0), (0.0, 0.0, -1.0), (1.0, -0.5, 1.0), (0.5, -1.0, -1.0), (1.0, -0.5, -1.0), (0.5, -1.0, 1.0), (0.0, -0.5, 1.0), (0.5, 0.0, 1.0), (0.0, -0.5, -1.0), (0.5, 0.0, -1.0), (0.5, -0.5, -1.0), (0.5, -0.5, 1.0), (0.6785, -0.8215, -11.73), (0.8215, -0.8215, -11.73), (0.8215, -0.6785, -11.73), (0.6785, -0.6785, -11.73), (0.5, -0.5, -1.344), (0.5, -1.0, -1.344), (1.0, -0.5, -1.344), (1.0, -1.0, -1.344), (0.657, -0.657, -4.267), (0.843, -0.657, -4.267), (0.843, -0.843, -4.267), (0.657, -0.843, -4.267), (0.6552, -0.6552, -5.498), (0.8448, -0.6552, -5.498), (0.8448, -0.8448, -5.498), (0.6552, -0.8448, -5.498), (0.6057, -0.6057, -6.277), (0.8943, -0.6057, -6.277), (0.8943, -0.8943, -6.277), (0.6057, -0.8943, -6.277), (0.6367, -0.6367, -7.085), (0.8633, -0.6367, -7.085), (0.8633, -0.8633, -7.085), (0.6367, -0.8633, -7.085), (0.7253, -0.7253, -9.595), (0.7747, -0.7253, -9.595), (0.7747, -0.7747, -9.595), (0.7253, -0.7747, -9.595), (0.6836, -0.6836, -11.55), (0.8164, -0.6836, -11.55), (0.8164, -0.8164, -11.55), (0.6836, -0.8164, -11.55), (0.5785, -0.9215, -3.67), (0.5785, -0.5785, -3.67), (0.9215, -0.5785, -3.67), (0.9215, -0.9215, -3.67), (0.5953, -0.9047, -3.013), (0.5953, -0.5953, -3.013), (0.9047, -0.5953, -3.013), (0.9047, -0.9047, -3.013), (1.0, -1.0, -0.777), (0.0, -1.0, -0.777), (1.0, 0.0, -0.777), (0.5, -1.0, -0.777), (1.0, -0.5, -0.777), (0.595, -0.905, -1.656), (0.595, -0.595, -1.558), (0.905, -0.595, -1.558), (0.905, -0.905, -1.558), (0.5953, -0.9047, -3.11), (0.9047, -0.9047, -3.11), (0.9047, -0.5953, -3.11), (0.5953, -0.5953, -3.11), (0.595, -0.595, -1.656), (0.595, -0.905, -1.558), (0.905, -0.595, -1.656), (0.905, -0.905, -1.656)], [], [(50, 2, 1, 48), (7, 2, 134, 139), (6, 72, 206, 140), (49, 5, 66, 116), (48, 1, 5, 49), (4, 6, 140, 133), (3, 65, 72, 6), (71, 7, 139, 205), (66, 5, 7, 71), (5, 1, 2, 7), (184, 134, 2, 50), (9, 8, 11, 10), (39, 36, 11, 8), (36, 37, 10, 11), (37, 38, 9, 10), (38, 39, 8, 9), (0, 3, 13, 15), (4, 0, 15, 14), (6, 4, 14, 12), (3, 6, 12, 13), (43, 40, 19, 18), (42, 43, 18, 17), (41, 42, 17, 16), (40, 41, 16, 19), (18, 19, 23, 22), (17, 18, 22, 21), (16, 17, 21, 20), (19, 16, 20, 23), (22, 23, 27, 26), (21, 22, 26, 25), (20, 21, 25, 24), (23, 20, 24, 27), (26, 27, 31, 30), (25, 26, 30, 29), (24, 25, 29, 28), (27, 24, 28, 31), (30, 31, 35, 34), (29, 30, 34, 33), (28, 29, 33, 32), (31, 28, 32, 35), (34, 35, 39, 38), (33, 34, 38, 37), (32, 33, 37, 36), (35, 32, 36, 39), (55, 58, 41, 40), (58, 57, 42, 41), (57, 56, 43, 42), (56, 55, 40, 43), (62, 51, 44, 47), (61, 62, 47, 46), (59, 61, 46, 45), (51, 59, 45, 44), (133, 184, 50, 4), (0, 48, 49, 3), (3, 49, 116, 65), (4, 50, 48, 0), (13, 12, 52, 60), (12, 14, 53, 52), (14, 15, 54, 53), (15, 13, 60, 54), (47, 44, 55, 56), (46, 47, 56, 57), (45, 46, 57, 58), (44, 45, 58, 55), (59, 51, 60, 52), (61, 59, 52, 53), (62, 61, 53, 54), (51, 62, 54, 60), (118, 115, 64, 67), (74, 212, 202, 67), (73, 214, 206, 72), (117, 116, 66, 70), (115, 117, 70, 64), (69, 201, 214, 73), (68, 73, 72, 65), (71, 205, 212, 74), (66, 71, 74, 70), (70, 74, 67, 64), (259, 118, 67, 202), (76, 77, 78, 75), (106, 75, 78, 103), (103, 78, 77, 104), (104, 77, 76, 105), (105, 76, 75, 106), (63, 82, 80, 68), (69, 81, 82, 63), (73, 79, 81, 69), (68, 80, 79, 73), (110, 85, 86, 107), (109, 84, 85, 110), (108, 83, 84, 109), (107, 86, 83, 108), (85, 89, 90, 86), (84, 88, 89, 85), (83, 87, 88, 84), (86, 90, 87, 83), (89, 93, 94, 90), (88, 92, 93, 89), (87, 91, 92, 88), (90, 94, 91, 87), (93, 97, 98, 94), (92, 96, 97, 93), (91, 95, 96, 92), (94, 98, 95, 91), (97, 101, 102, 98), (96, 100, 101, 97), (95, 99, 100, 96), (98, 102, 99, 95), (101, 105, 106, 102), (100, 104, 105, 101), (99, 103, 104, 100), (102, 106, 103, 99), (123, 107, 108, 126), (126, 108, 109, 125), (125, 109, 110, 124), (124, 110, 107, 123), (130, 114, 111, 119), (129, 113, 114, 130), (127, 112, 113, 129), (119, 111, 112, 127), (201, 69, 118, 259), (63, 68, 117, 115), (68, 65, 116, 117), (69, 63, 115, 118), (80, 128, 120, 79), (79, 120, 121, 81), (81, 121, 122, 82), (82, 122, 128, 80), (114, 124, 123, 111), (113, 125, 124, 114), (112, 126, 125, 113), (111, 123, 126, 112), (127, 120, 128, 119), (129, 121, 120, 127), (130, 122, 121, 129), (119, 128, 122, 130), (186, 183, 132, 135), (142, 139, 134, 135), (141, 140, 206, 213), (185, 258, 204, 138), (183, 185, 138, 132), (137, 133, 140, 141), (136, 141, 213, 203), (211, 205, 139, 142), (204, 211, 142, 138), (138, 142, 135, 132), (184, 186, 135, 134), (144, 145, 146, 143), (174, 143, 146, 171), (171, 146, 145, 172), (172, 145, 144, 173), (173, 144, 143, 174), (131, 150, 148, 136), (137, 149, 150, 131), (141, 147, 149, 137), (136, 148, 147, 141), (178, 153, 154, 175), (177, 152, 153, 178), (176, 151, 152, 177), (175, 154, 151, 176), (153, 157, 158, 154), (152, 156, 157, 153), (151, 155, 156, 152), (154, 158, 155, 151), (157, 161, 162, 158), (156, 160, 161, 157), (155, 159, 160, 156), (158, 162, 159, 155), (161, 165, 166, 162), (160, 164, 165, 161), (159, 163, 164, 160), (162, 166, 163, 159), (165, 169, 170, 166), (164, 168, 169, 165), (163, 167, 168, 164), (166, 170, 167, 163), (169, 173, 174, 170), (168, 172, 173, 169), (167, 171, 172, 168), (170, 174, 171, 167), (191, 175, 176, 194), (194, 176, 177, 193), (193, 177, 178, 192), (192, 178, 175, 191), (198, 182, 179, 187), (197, 181, 182, 198), (195, 180, 181, 197), (187, 179, 180, 195), (133, 137, 186, 184), (131, 136, 185, 183), (136, 203, 258, 185), (137, 131, 183, 186), (148, 196, 188, 147), (147, 188, 189, 149), (149, 189, 190, 150), (150, 190, 196, 148), (182, 192, 191, 179), (181, 193, 192, 182), (180, 194, 193, 181), (179, 191, 194, 180), (195, 188, 196, 187), (197, 189, 188, 195), (198, 190, 189, 197), (187, 196, 190, 198), (261, 207, 200, 257), (216, 207, 202, 212), (215, 213, 206, 214), (260, 210, 204, 258), (257, 200, 210, 260), (209, 215, 214, 201), (208, 203, 213, 215), (211, 216, 212, 205), (204, 210, 216, 211), (210, 200, 207, 216), (259, 202, 207, 261), (218, 217, 220, 219), (248, 245, 220, 217), (245, 246, 219, 220), (246, 247, 218, 219), (247, 248, 217, 218), (199, 208, 222, 224), (209, 199, 224, 223), (215, 209, 223, 221), (208, 215, 221, 222), (252, 249, 228, 227), (251, 252, 227, 226), (250, 251, 226, 225), (249, 250, 225, 228), (227, 228, 232, 231), (226, 227, 231, 230), (225, 226, 230, 229), (228, 225, 229, 232), (231, 232, 236, 235), (230, 231, 235, 234), (229, 230, 234, 233), (232, 229, 233, 236), (235, 236, 240, 239), (234, 235, 239, 238), (233, 234, 238, 237), (236, 233, 237, 240), (239, 240, 244, 243), (238, 239, 243, 242), (237, 238, 242, 241), (240, 237, 241, 244), (243, 244, 248, 247), (242, 243, 247, 246), (241, 242, 246, 245), (244, 241, 245, 248), (266, 269, 250, 249), (269, 268, 251, 250), (268, 267, 252, 251), (267, 266, 249, 252), (273, 262, 253, 256), (272, 273, 256, 255), (270, 272, 255, 254), (262, 270, 254, 253), (201, 259, 261, 209), (199, 257, 260, 208), (208, 260, 258, 203), (209, 261, 257, 199), (222, 221, 263, 271), (221, 223, 264, 263), (223, 224, 265, 264), (224, 222, 271, 265), (256, 253, 266, 267), (255, 256, 267, 268), (254, 255, 268, 269), (253, 254, 269, 266), (270, 262, 271, 263), (272, 270, 263, 264), (273, 272, 264, 265), (262, 273, 265, 271)])
_uv = me_cube_003.uv_layers.new(name='UVMap')
_uv.uv.foreach_set('vector', [0.1839, 0.8343, 0.1839, 0.9199, 0.1587, 0.9199, 0.1587, 0.8343, 0.5375, 0.8958, 0.5375, 0.9199, 0.5122, 0.9199, 0.5122, 0.8958, 0.8217, 0.6614, 0.8217, 0.6384, 0.8458, 0.6384, 0.8458, 0.6614, 0.3355, 0.8343, 0.3355, 0.9199, 0.3102, 0.9199, 0.3102, 0.8343, 0.3607, 0.8343, 0.3607, 0.9199, 0.3355, 0.9199, 0.3355, 0.8343, 0.8217, 0.6844, 0.8217, 0.6614, 0.8458, 0.6614, 0.8458, 0.6844, 0.7976, 0.6614, 0.7976, 0.6384, 0.8217, 0.6384, 0.8217, 0.6614, 0.5375, 0.8717, 0.5375, 0.8958, 0.5122, 0.8958, 0.5122, 0.8717, 0.5627, 0.8717, 0.5627, 0.8958, 0.5375, 0.8958, 0.5375, 0.8717, 0.5627, 0.8958, 0.5627, 0.9199, 0.5375, 0.9199, 0.5375, 0.8958, 0.2092, 0.8343, 0.2092, 0.9199, 0.1839, 0.9199, 0.1839, 0.8343, 0.894, 0.1056, 0.894, 0.09908, 0.9009, 0.09908, 0.9009, 0.1056, 0.8611, 0.1075, 0.8547, 0.1075, 0.8544, 0.09908, 0.8613, 0.09908, 0.7101, 0.584, 0.7165, 0.584, 0.7167, 0.5924, 0.7098, 0.5924, 0.4273, 0.1075, 0.4209, 0.1075, 0.4206, 0.09908, 0.4275, 0.09908, 0.596, 0.1075, 0.5896, 0.1075, 0.5893, 0.09908, 0.5962, 0.09908, 0.6048, 0.5924, 0.5807, 0.5924, 0.5807, 0.5766, 0.6048, 0.5766, 0.4361, 0.5924, 0.412, 0.5924, 0.412, 0.5766, 0.4361, 0.5766, 0.7012, 0.09908, 0.7253, 0.09908, 0.7253, 0.1149, 0.7012, 0.1149, 0.8699, 0.5924, 0.8458, 0.5924, 0.8458, 0.5766, 0.8699, 0.5766, 0.601, 0.4696, 0.5845, 0.4696, 0.5883, 0.4421, 0.5973, 0.4421, 0.4323, 0.4696, 0.4158, 0.4696, 0.4196, 0.4421, 0.4286, 0.4421, 0.705, 0.2219, 0.7215, 0.2219, 0.7178, 0.2494, 0.7088, 0.2494, 0.8661, 0.4696, 0.8496, 0.4696, 0.8534, 0.4421, 0.8624, 0.4421, 0.5973, 0.4421, 0.5883, 0.4421, 0.5882, 0.3855, 0.5973, 0.3855, 0.4286, 0.4421, 0.4196, 0.4421, 0.4195, 0.3855, 0.4286, 0.3855, 0.7088, 0.2494, 0.7178, 0.2494, 0.7178, 0.306, 0.7087, 0.306, 0.8624, 0.4421, 0.8534, 0.4421, 0.8533, 0.3855, 0.8625, 0.3855, 0.5973, 0.3855, 0.5882, 0.3855, 0.5858, 0.3498, 0.5997, 0.3498, 0.4286, 0.3855, 0.4195, 0.3855, 0.4171, 0.3498, 0.431, 0.3498, 0.7087, 0.306, 0.7178, 0.306, 0.7202, 0.3417, 0.7063, 0.3417, 0.8625, 0.3855, 0.8533, 0.3855, 0.8509, 0.3498, 0.8648, 0.3498, 0.5997, 0.3498, 0.5858, 0.3498, 0.5873, 0.3126, 0.5982, 0.3126, 0.431, 0.3498, 0.4171, 0.3498, 0.4186, 0.3126, 0.4295, 0.3126, 0.7063, 0.3417, 0.7202, 0.3417, 0.7187, 0.3789, 0.7078, 0.3789, 0.8648, 0.3498, 0.8509, 0.3498, 0.8524, 0.3126, 0.8633, 0.3126, 0.5982, 0.3126, 0.5873, 0.3126, 0.5916, 0.1971, 0.594, 0.1971, 0.4295, 0.3126, 0.4186, 0.3126, 0.4229, 0.1971, 0.4253, 0.1971, 0.7078, 0.3789, 0.7187, 0.3789, 0.7145, 0.4944, 0.7121, 0.4944, 0.8633, 0.3126, 0.8524, 0.3126, 0.8567, 0.1971, 0.8591, 0.1971, 0.594, 0.1971, 0.5916, 0.1971, 0.5896, 0.1075, 0.596, 0.1075, 0.4253, 0.1971, 0.4229, 0.1971, 0.4209, 0.1075, 0.4273, 0.1075, 0.7121, 0.4944, 0.7145, 0.4944, 0.7165, 0.584, 0.7101, 0.584, 0.8591, 0.1971, 0.8567, 0.1971, 0.8547, 0.1075, 0.8611, 0.1075, 0.8653, 0.4953, 0.8504, 0.4953, 0.8496, 0.4696, 0.8661, 0.4696, 0.7058, 0.1962, 0.7207, 0.1962, 0.7215, 0.2219, 0.705, 0.2219, 0.4315, 0.4953, 0.4166, 0.4953, 0.4158, 0.4696, 0.4323, 0.4696, 0.6002, 0.4953, 0.5853, 0.4953, 0.5845, 0.4696, 0.601, 0.4696, 0.6002, 0.5622, 0.5853, 0.5622, 0.5853, 0.4998, 0.6002, 0.4998, 0.4315, 0.5622, 0.4166, 0.5622, 0.4166, 0.4998, 0.4315, 0.4998, 0.7058, 0.1293, 0.7208, 0.1293, 0.7207, 0.1917, 0.7058, 0.1917, 0.8654, 0.5622, 0.8504, 0.5622, 0.8504, 0.4998, 0.8653, 0.4998, 0.2092, 0.8236, 0.2092, 0.8343, 0.1839, 0.8343, 0.1839, 0.8236, 0.3607, 0.8236, 0.3607, 0.8343, 0.3355, 0.8343, 0.3355, 0.8236, 0.3355, 0.8236, 0.3355, 0.8343, 0.3102, 0.8343, 0.3102, 0.8236, 0.1839, 0.8236, 0.1839, 0.8343, 0.1587, 0.8343, 0.1587, 0.8236, 0.8699, 0.5766, 0.8458, 0.5766, 0.8504, 0.5666, 0.8654, 0.5666, 0.7012, 0.1149, 0.7253, 0.1149, 0.7208, 0.1249, 0.7058, 0.1249, 0.4361, 0.5766, 0.412, 0.5766, 0.4166, 0.5666, 0.4315, 0.5666, 0.6048, 0.5766, 0.5807, 0.5766, 0.5853, 0.5666, 0.6002, 0.5666, 0.6002, 0.4998, 0.5853, 0.4998, 0.5853, 0.4953, 0.6002, 0.4953, 0.4315, 0.4998, 0.4166, 0.4998, 0.4166, 0.4953, 0.4315, 0.4953, 0.7058, 0.1917, 0.7207, 0.1917, 0.7207, 0.1962, 0.7058, 0.1962, 0.8653, 0.4998, 0.8504, 0.4998, 0.8504, 0.4953, 0.8653, 0.4953, 0.8504, 0.5622, 0.8654, 0.5622, 0.8654, 0.5666, 0.8504, 0.5666, 0.7208, 0.1293, 0.7058, 0.1293, 0.7058, 0.1249, 0.7208, 0.1249, 0.4166, 0.5622, 0.4315, 0.5622, 0.4315, 0.5666, 0.4166, 0.5666, 0.5853, 0.5622, 0.6002, 0.5622, 0.6002, 0.5666, 0.5853, 0.5666, 0.4365, 0.8343, 0.4617, 0.8343, 0.4617, 0.9199, 0.4365, 0.9199, 0.5375, 0.8477, 0.5122, 0.8477, 0.5122, 0.8236, 0.5375, 0.8236, 0.8217, 0.6154, 0.8458, 0.6154, 0.8458, 0.6384, 0.8217, 0.6384, 0.2849, 0.8343, 0.3102, 0.8343, 0.3102, 0.9199, 0.2849, 0.9199, 0.2597, 0.8343, 0.2849, 0.8343, 0.2849, 0.9199, 0.2597, 0.9199, 0.8217, 0.5924, 0.8458, 0.5924, 0.8458, 0.6154, 0.8217, 0.6154, 0.7976, 0.6154, 0.8217, 0.6154, 0.8217, 0.6384, 0.7976, 0.6384, 0.5375, 0.8717, 0.5122, 0.8717, 0.5122, 0.8477, 0.5375, 0.8477, 0.5627, 0.8717, 0.5375, 0.8717, 0.5375, 0.8477, 0.5627, 0.8477, 0.5627, 0.8477, 0.5375, 0.8477, 0.5375, 0.8236, 0.5627, 0.8236, 0.4112, 0.8343, 0.4365, 0.8343, 0.4365, 0.9199, 0.4112, 0.9199, 0.894, 0.1056, 0.9009, 0.1056, 0.9009, 0.1122, 0.894, 0.1122, 0.7342, 0.1075, 0.7339, 0.09908, 0.7408, 0.09908, 0.7406, 0.1075, 0.7647, 0.584, 0.7649, 0.5924, 0.758, 0.5924, 0.7583, 0.584, 0.686, 0.1075, 0.6857, 0.09908, 0.6926, 0.09908, 0.6924, 0.1075, 0.5173, 0.1075, 0.517, 0.09908, 0.5239, 0.09908, 0.5237, 0.1075, 0.5084, 0.5924, 0.5084, 0.5766, 0.5325, 0.5766, 0.5325, 0.5924, 0.6771, 0.5924, 0.6771, 0.5766, 0.7012, 0.5766, 0.7012, 0.5924, 0.7735, 0.09908, 0.7735, 0.1149, 0.7494, 0.1149, 0.7494, 0.09908, 0.7253, 0.5924, 0.7253, 0.5766, 0.7494, 0.5766, 0.7494, 0.5924, 0.5122, 0.4696, 0.516, 0.4421, 0.525, 0.4421, 0.5287, 0.4696, 0.6809, 0.4696, 0.6847, 0.4421, 0.6937, 0.4421, 0.6974, 0.4696, 0.7697, 0.2219, 0.766, 0.2494, 0.757, 0.2494, 0.7532, 0.2219, 0.7291, 0.4696, 0.7329, 0.4421, 0.7419, 0.4421, 0.7456, 0.4696, 0.516, 0.4421, 0.5159, 0.3855, 0.525, 0.3855, 0.525, 0.4421, 0.6847, 0.4421, 0.6846, 0.3855, 0.6937, 0.3855, 0.6937, 0.4421, 0.766, 0.2494, 0.7661, 0.306, 0.7569, 0.306, 0.757, 0.2494, 0.7329, 0.4421, 0.7328, 0.3855, 0.742, 0.3855, 0.7419, 0.4421, 0.5159, 0.3855, 0.5135, 0.3498, 0.5274, 0.3498, 0.525, 0.3855, 0.6846, 0.3855, 0.6822, 0.3498, 0.6961, 0.3498, 0.6937, 0.3855, 0.7661, 0.306, 0.7684, 0.3417, 0.7545, 0.3417, 0.7569, 0.306, 0.7328, 0.3855, 0.7304, 0.3498, 0.7443, 0.3498, 0.742, 0.3855, 0.5135, 0.3498, 0.515, 0.3126, 0.5259, 0.3126, 0.5274, 0.3498, 0.6822, 0.3498, 0.6837, 0.3126, 0.6946, 0.3126, 0.6961, 0.3498, 0.7684, 0.3417, 0.7669, 0.3789, 0.756, 0.3789, 0.7545, 0.3417, 0.7304, 0.3498, 0.7319, 0.3126, 0.7428, 0.3126, 0.7443, 0.3498, 0.515, 0.3126, 0.5193, 0.1971, 0.5217, 0.1971, 0.5259, 0.3126, 0.6837, 0.3126, 0.688, 0.1971, 0.6904, 0.1971, 0.6946, 0.3126, 0.7669, 0.3789, 0.7627, 0.4944, 0.7603, 0.4944, 0.756, 0.3789, 0.7319, 0.3126, 0.7362, 0.1971, 0.7386, 0.1971, 0.7428, 0.3126, 0.5193, 0.1971, 0.5173, 0.1075, 0.5237, 0.1075, 0.5217, 0.1971, 0.688, 0.1971, 0.686, 0.1075, 0.6924, 0.1075, 0.6904, 0.1971, 0.7627, 0.4944, 0.7647, 0.584, 0.7583, 0.584, 0.7603, 0.4944, 0.7362, 0.1971, 0.7342, 0.1075, 0.7406, 0.1075, 0.7386, 0.1971, 0.7299, 0.4953, 0.7291, 0.4696, 0.7456, 0.4696, 0.7448, 0.4953, 0.7689, 0.1962, 0.7697, 0.2219, 0.7532, 0.2219, 0.754, 0.1962, 0.6817, 0.4953, 0.6809, 0.4696, 0.6974, 0.4696, 0.6966, 0.4953, 0.513, 0.4953, 0.5122, 0.4696, 0.5287, 0.4696, 0.5279, 0.4953, 0.513, 0.5622, 0.513, 0.4998, 0.5279, 0.4998, 0.5279, 0.5622, 0.6817, 0.5622, 0.6817, 0.4998, 0.6966, 0.4998, 0.6967, 0.5622, 0.769, 0.1293, 0.7689, 0.1917, 0.754, 0.1917, 0.754, 0.1293, 0.7299, 0.5622, 0.7299, 0.4998, 0.7448, 0.4998, 0.7449, 0.5622, 0.4112, 0.8236, 0.4365, 0.8236, 0.4365, 0.8343, 0.4112, 0.8343, 0.2597, 0.8236, 0.2849, 0.8236, 0.2849, 0.8343, 0.2597, 0.8343, 0.2849, 0.8236, 0.3102, 0.8236, 0.3102, 0.8343, 0.2849, 0.8343, 0.4365, 0.8236, 0.4617, 0.8236, 0.4617, 0.8343, 0.4365, 0.8343, 0.7253, 0.5766, 0.7299, 0.5666, 0.7449, 0.5666, 0.7494, 0.5766, 0.7735, 0.1149, 0.769, 0.1249, 0.754, 0.1249, 0.7494, 0.1149, 0.6771, 0.5766, 0.6817, 0.5666, 0.6967, 0.5666, 0.7012, 0.5766, 0.5084, 0.5766, 0.513, 0.5666, 0.5279, 0.5666, 0.5325, 0.5766, 0.513, 0.4998, 0.513, 0.4953, 0.5279, 0.4953, 0.5279, 0.4998, 0.6817, 0.4998, 0.6817, 0.4953, 0.6966, 0.4953, 0.6966, 0.4998, 0.7689, 0.1917, 0.7689, 0.1962, 0.754, 0.1962, 0.754, 0.1917, 0.7299, 0.4998, 0.7299, 0.4953, 0.7448, 0.4953, 0.7448, 0.4998, 0.7449, 0.5622, 0.7449, 0.5666, 0.7299, 0.5666, 0.7299, 0.5622, 0.754, 0.1293, 0.754, 0.1249, 0.769, 0.1249, 0.769, 0.1293, 0.6967, 0.5622, 0.6967, 0.5666, 0.6817, 0.5666, 0.6817, 0.5622, 0.5279, 0.5622, 0.5279, 0.5666, 0.513, 0.5666, 0.513, 0.5622, 0.2344, 0.8343, 0.2597, 0.8343, 0.2597, 0.9199, 0.2344, 0.9199, 0.487, 0.8958, 0.5122, 0.8958, 0.5122, 0.9199, 0.487, 0.9199, 0.8699, 0.6614, 0.8458, 0.6614, 0.8458, 0.6384, 0.8699, 0.6384, 0.1334, 0.3922, 0.1082, 0.3922, 0.1082, 0.3066, 0.1334, 0.3066, 0.1587, 0.3922, 0.1334, 0.3922, 0.1334, 0.3066, 0.1587, 0.3066, 0.8699, 0.6844, 0.8458, 0.6844, 0.8458, 0.6614, 0.8699, 0.6614, 0.894, 0.6614, 0.8699, 0.6614, 0.8699, 0.6384, 0.894, 0.6384, 0.487, 0.8717, 0.5122, 0.8717, 0.5122, 0.8958, 0.487, 0.8958, 0.4617, 0.8717, 0.487, 0.8717, 0.487, 0.8958, 0.4617, 0.8958, 0.4617, 0.8958, 0.487, 0.8958, 0.487, 0.9199, 0.4617, 0.9199, 0.2092, 0.8343, 0.2344, 0.8343, 0.2344, 0.9199, 0.2092, 0.9199, 0.9009, 0.1188, 0.894, 0.1188, 0.894, 0.1122, 0.9009, 0.1122, 0.8306, 0.1075, 0.8303, 0.09908, 0.8372, 0.09908, 0.837, 0.1075, 0.8852, 0.584, 0.8854, 0.5924, 0.8785, 0.5924, 0.8788, 0.584, 0.4932, 0.1075, 0.4929, 0.09908, 0.4998, 0.09908, 0.4996, 0.1075, 0.4032, 0.6759, 0.4034, 0.6843, 0.3965, 0.6843, 0.3968, 0.6759, 0.412, 0.191, 0.412, 0.2068, 0.3879, 0.2068, 0.3879, 0.191, 0.4843, 0.5924, 0.4843, 0.5766, 0.5084, 0.5766, 0.5084, 0.5924, 0.894, 0.09908, 0.894, 0.1149, 0.8699, 0.1149, 0.8699, 0.09908, 0.8217, 0.5924, 0.8217, 0.5766, 0.8458, 0.5766, 0.8458, 0.5924, 0.4082, 0.3138, 0.4045, 0.3413, 0.3955, 0.3413, 0.3917, 0.3138, 0.4881, 0.4696, 0.4919, 0.4421, 0.5009, 0.4421, 0.5046, 0.4696, 0.8902, 0.2219, 0.8865, 0.2494, 0.8775, 0.2494, 0.8737, 0.2219, 0.8255, 0.4696, 0.8293, 0.4421, 0.8383, 0.4421, 0.842, 0.4696, 0.4045, 0.3413, 0.4045, 0.3979, 0.3954, 0.3979, 0.3955, 0.3413, 0.4919, 0.4421, 0.4918, 0.3855, 0.5009, 0.3855, 0.5009, 0.4421, 0.8865, 0.2494, 0.8866, 0.306, 0.8774, 0.306, 0.8775, 0.2494, 0.8293, 0.4421, 0.8292, 0.3855, 0.8384, 0.3855, 0.8383, 0.4421, 0.4045, 0.3979, 0.4069, 0.4336, 0.393, 0.4336, 0.3954, 0.3979, 0.4918, 0.3855, 0.4894, 0.3498, 0.5033, 0.3498, 0.5009, 0.3855, 0.8866, 0.306, 0.8889, 0.3417, 0.875, 0.3417, 0.8774, 0.306, 0.8292, 0.3855, 0.8268, 0.3498, 0.8407, 0.3498, 0.8384, 0.3855, 0.4069, 0.4336, 0.4054, 0.4708, 0.3945, 0.4708, 0.393, 0.4336, 0.4894, 0.3498, 0.4909, 0.3126, 0.5018, 0.3126, 0.5033, 0.3498, 0.8889, 0.3417, 0.8874, 0.3789, 0.8765, 0.3789, 0.875, 0.3417, 0.8268, 0.3498, 0.8283, 0.3126, 0.8392, 0.3126, 0.8407, 0.3498, 0.4054, 0.4708, 0.4012, 0.5863, 0.3988, 0.5863, 0.3945, 0.4708, 0.4909, 0.3126, 0.4952, 0.1971, 0.4976, 0.1971, 0.5018, 0.3126, 0.8874, 0.3789, 0.8832, 0.4944, 0.8808, 0.4944, 0.8765, 0.3789, 0.8283, 0.3126, 0.8326, 0.1971, 0.835, 0.1971, 0.8392, 0.3126, 0.4012, 0.5863, 0.4032, 0.6759, 0.3968, 0.6759, 0.3988, 0.5863, 0.4952, 0.1971, 0.4932, 0.1075, 0.4996, 0.1075, 0.4976, 0.1971, 0.8832, 0.4944, 0.8852, 0.584, 0.8788, 0.584, 0.8808, 0.4944, 0.8326, 0.1971, 0.8306, 0.1075, 0.837, 0.1075, 0.835, 0.1971, 0.8263, 0.4953, 0.8255, 0.4696, 0.842, 0.4696, 0.8412, 0.4953, 0.8894, 0.1962, 0.8902, 0.2219, 0.8737, 0.2219, 0.8745, 0.1962, 0.4889, 0.4953, 0.4881, 0.4696, 0.5046, 0.4696, 0.5038, 0.4953, 0.4074, 0.2881, 0.4082, 0.3138, 0.3917, 0.3138, 0.3925, 0.2881, 0.4074, 0.2212, 0.4074, 0.2836, 0.3925, 0.2836, 0.3925, 0.2212, 0.4889, 0.5622, 0.4889, 0.4998, 0.5038, 0.4998, 0.5038, 0.5622, 0.8895, 0.1293, 0.8894, 0.1917, 0.8745, 0.1917, 0.8745, 0.1293, 0.8263, 0.5622, 0.8263, 0.4998, 0.8412, 0.4998, 0.8413, 0.5622, 0.2092, 0.8236, 0.2344, 0.8236, 0.2344, 0.8343, 0.2092, 0.8343, 0.1587, 0.4029, 0.1334, 0.4029, 0.1334, 0.3922, 0.1587, 0.3922, 0.1334, 0.4029, 0.1082, 0.4029, 0.1082, 0.3922, 0.1334, 0.3922, 0.2344, 0.8236, 0.2597, 0.8236, 0.2597, 0.8343, 0.2344, 0.8343, 0.8217, 0.5766, 0.8263, 0.5666, 0.8413, 0.5666, 0.8458, 0.5766, 0.894, 0.1149, 0.8895, 0.1249, 0.8745, 0.1249, 0.8699, 0.1149, 0.4843, 0.5766, 0.4889, 0.5666, 0.5038, 0.5666, 0.5084, 0.5766, 0.412, 0.2068, 0.4074, 0.2168, 0.3925, 0.2168, 0.3879, 0.2068, 0.4074, 0.2836, 0.4074, 0.2881, 0.3925, 0.2881, 0.3925, 0.2836, 0.4889, 0.4998, 0.4889, 0.4953, 0.5038, 0.4953, 0.5038, 0.4998, 0.8894, 0.1917, 0.8894, 0.1962, 0.8745, 0.1962, 0.8745, 0.1917, 0.8263, 0.4998, 0.8263, 0.4953, 0.8412, 0.4953, 0.8412, 0.4998, 0.8413, 0.5622, 0.8413, 0.5666, 0.8263, 0.5666, 0.8263, 0.5622, 0.8745, 0.1293, 0.8745, 0.1249, 0.8895, 0.1249, 0.8895, 0.1293, 0.5038, 0.5622, 0.5038, 0.5666, 0.4889, 0.5666, 0.4889, 0.5622, 0.3925, 0.2212, 0.3925, 0.2168, 0.4074, 0.2168, 0.4074, 0.2212, 0.386, 0.8343, 0.386, 0.9199, 0.3607, 0.9199, 0.3607, 0.8343, 0.487, 0.8477, 0.487, 0.8236, 0.5122, 0.8236, 0.5122, 0.8477, 0.8699, 0.6154, 0.8699, 0.6384, 0.8458, 0.6384, 0.8458, 0.6154, 0.08293, 0.3922, 0.08293, 0.3066, 0.1082, 0.3066, 0.1082, 0.3922, 0.05768, 0.3922, 0.05768, 0.3066, 0.08293, 0.3066, 0.08293, 0.3922, 0.8699, 0.5924, 0.8699, 0.6154, 0.8458, 0.6154, 0.8458, 0.5924, 0.894, 0.6154, 0.894, 0.6384, 0.8699, 0.6384, 0.8699, 0.6154, 0.487, 0.8717, 0.487, 0.8477, 0.5122, 0.8477, 0.5122, 0.8717, 0.4617, 0.8717, 0.4617, 0.8477, 0.487, 0.8477, 0.487, 0.8717, 0.4617, 0.8477, 0.4617, 0.8236, 0.487, 0.8236, 0.487, 0.8477, 0.4112, 0.8343, 0.4112, 0.9199, 0.386, 0.9199, 0.386, 0.8343, 0.9009, 0.1188, 0.9009, 0.1254, 0.894, 0.1254, 0.894, 0.1188, 0.7888, 0.1075, 0.7824, 0.1075, 0.7821, 0.09908, 0.789, 0.09908, 0.8065, 0.584, 0.8129, 0.584, 0.8131, 0.5924, 0.8062, 0.5924, 0.6201, 0.1075, 0.6137, 0.1075, 0.6134, 0.09908, 0.6203, 0.09908, 0.3245, 0.6759, 0.3309, 0.6759, 0.3311, 0.6843, 0.3242, 0.6843, 0.3156, 0.191, 0.3397, 0.191, 0.3397, 0.2068, 0.3156, 0.2068, 0.6289, 0.5924, 0.6048, 0.5924, 0.6048, 0.5766, 0.6289, 0.5766, 0.7976, 0.09908, 0.8217, 0.09908, 0.8217, 0.1149, 0.7976, 0.1149, 0.7976, 0.5924, 0.7735, 0.5924, 0.7735, 0.5766, 0.7976, 0.5766, 0.3194, 0.3138, 0.3359, 0.3138, 0.3322, 0.3413, 0.3232, 0.3413, 0.6251, 0.4696, 0.6086, 0.4696, 0.6124, 0.4421, 0.6214, 0.4421, 0.8014, 0.2219, 0.8179, 0.2219, 0.8142, 0.2494, 0.8052, 0.2494, 0.7938, 0.4696, 0.7773, 0.4696, 0.7811, 0.4421, 0.7901, 0.4421, 0.3232, 0.3413, 0.3322, 0.3413, 0.3322, 0.3979, 0.3231, 0.3979, 0.6214, 0.4421, 0.6124, 0.4421, 0.6123, 0.3855, 0.6214, 0.3855, 0.8052, 0.2494, 0.8142, 0.2494, 0.8143, 0.306, 0.8051, 0.306, 0.7901, 0.4421, 0.7811, 0.4421, 0.781, 0.3855, 0.7902, 0.3855, 0.3231, 0.3979, 0.3322, 0.3979, 0.3346, 0.4336, 0.3207, 0.4336, 0.6214, 0.3855, 0.6123, 0.3855, 0.6099, 0.3498, 0.6238, 0.3498, 0.8051, 0.306, 0.8143, 0.306, 0.8166, 0.3417, 0.8027, 0.3417, 0.7902, 0.3855, 0.781, 0.3855, 0.7786, 0.3498, 0.7925, 0.3498, 0.3207, 0.4336, 0.3346, 0.4336, 0.3331, 0.4708, 0.3222, 0.4708, 0.6238, 0.3498, 0.6099, 0.3498, 0.6114, 0.3126, 0.6223, 0.3126, 0.8027, 0.3417, 0.8166, 0.3417, 0.8151, 0.3789, 0.8042, 0.3789, 0.7925, 0.3498, 0.7786, 0.3498, 0.7801, 0.3126, 0.791, 0.3126, 0.3222, 0.4708, 0.3331, 0.4708, 0.3289, 0.5863, 0.3265, 0.5863, 0.6223, 0.3126, 0.6114, 0.3126, 0.6157, 0.1971, 0.6181, 0.1971, 0.8042, 0.3789, 0.8151, 0.3789, 0.8109, 0.4944, 0.8085, 0.4944, 0.791, 0.3126, 0.7801, 0.3126, 0.7844, 0.1971, 0.7868, 0.1971, 0.3265, 0.5863, 0.3289, 0.5863, 0.3309, 0.6759, 0.3245, 0.6759, 0.6181, 0.1971, 0.6157, 0.1971, 0.6137, 0.1075, 0.6201, 0.1075, 0.8085, 0.4944, 0.8109, 0.4944, 0.8129, 0.584, 0.8065, 0.584, 0.7868, 0.1971, 0.7844, 0.1971, 0.7824, 0.1075, 0.7888, 0.1075, 0.793, 0.4953, 0.7781, 0.4953, 0.7773, 0.4696, 0.7938, 0.4696, 0.8022, 0.1962, 0.8171, 0.1962, 0.8179, 0.2219, 0.8014, 0.2219, 0.6243, 0.4953, 0.6094, 0.4953, 0.6086, 0.4696, 0.6251, 0.4696, 0.3202, 0.2881, 0.3351, 0.2881, 0.3359, 0.3138, 0.3194, 0.3138, 0.3202, 0.2212, 0.3351, 0.2212, 0.3351, 0.2836, 0.3202, 0.2836, 0.6243, 0.5622, 0.6094, 0.5622, 0.6094, 0.4998, 0.6243, 0.4998, 0.8022, 0.1293, 0.8172, 0.1293, 0.8171, 0.1917, 0.8022, 0.1917, 0.7931, 0.5622, 0.7781, 0.5622, 0.7781, 0.4998, 0.793, 0.4998, 0.4112, 0.8236, 0.4112, 0.8343, 0.386, 0.8343, 0.386, 0.8236, 0.05768, 0.4029, 0.05768, 0.3922, 0.08293, 0.3922, 0.08293, 0.4029, 0.08293, 0.4029, 0.08293, 0.3922, 0.1082, 0.3922, 0.1082, 0.4029, 0.386, 0.8236, 0.386, 0.8343, 0.3607, 0.8343, 0.3607, 0.8236, 0.7976, 0.5766, 0.7735, 0.5766, 0.7781, 0.5666, 0.7931, 0.5666, 0.7976, 0.1149, 0.8217, 0.1149, 0.8172, 0.1249, 0.8022, 0.1249, 0.6289, 0.5766, 0.6048, 0.5766, 0.6094, 0.5666, 0.6244, 0.5666, 0.3156, 0.2068, 0.3397, 0.2068, 0.3351, 0.2168, 0.3202, 0.2168, 0.3202, 0.2836, 0.3351, 0.2836, 0.3351, 0.2881, 0.3202, 0.2881, 0.6243, 0.4998, 0.6094, 0.4998, 0.6094, 0.4953, 0.6243, 0.4953, 0.8022, 0.1917, 0.8171, 0.1917, 0.8171, 0.1962, 0.8022, 0.1962, 0.793, 0.4998, 0.7781, 0.4998, 0.7781, 0.4953, 0.793, 0.4953, 0.7781, 0.5622, 0.7931, 0.5622, 0.7931, 0.5666, 0.7781, 0.5666, 0.8172, 0.1293, 0.8022, 0.1293, 0.8022, 0.1249, 0.8172, 0.1249, 0.6094, 0.5622, 0.6243, 0.5622, 0.6244, 0.5666, 0.6094, 0.5666, 0.3351, 0.2212, 0.3202, 0.2212, 0.3202, 0.2168, 0.3351, 0.2168])
me_cube_003.materials.append(mat_material_chair)
me_cube_003.use_remesh_preserve_volume = False
me_cube_003.use_remesh_preserve_attributes = False
me_cube_003.use_mirror_vertex_groups = False
me_cube_003.use_paint_bone_selection = False
me_cube_003.use_paint_mask = True
me_cube_003.update()
me_cube = bpy.data.meshes.new('Cube')
me_cube.from_pydata([], [], [])
me_cube.materials.append(None)
me_cube.update()
me_cube_001 = bpy.data.meshes.new('Cube.001')
me_cube_001.from_pydata([], [], [])
me_cube_001.materials.append(None)
me_cube_001.materials.append(None)
me_cube_001.update()
me_cylinder = bpy.data.meshes.new('Cylinder')
me_cylinder.from_pydata([], [], [])
me_cylinder.materials.append(None)
me_cylinder.update()
me_cylinder_1 = bpy.data.meshes.new('Cylinder')
me_cylinder_1.from_pydata([], [], [])
me_cylinder_1.materials.append(None)
me_cylinder_1.update()

# ---- objects
ob_room_bordered_001 = bpy.data.objects.new('Room_Bordered.001', me_plane_002)
ob_cube_002 = bpy.data.objects.new('Cube.002', me_cube_004)
ob_cube_001 = bpy.data.objects.new('Cube.001', me_cube_003)
ob_cube = bpy.data.objects.new('Cube', me_cube)
ob_handle_001 = bpy.data.objects.new('Handle.001', me_cube_001)
ob_lamp = bpy.data.objects.new('Lamp', me_cylinder)
ob_cylinder = bpy.data.objects.new('Cylinder', me_cylinder_1)
ob_cylinder_001 = bpy.data.objects.new('Cylinder.001', me_cylinder_1)

# ---- transforms, parenting, visibility, modifiers, constraints
ob_room_bordered_001.location = (0.01121, 0.01126, 11.51)
ob_room_bordered_001.scale = (2.0, 2.0, 2.0)
ob_room_bordered_001.lineart.crease_threshold = 0.0
ob_cube_002.location = (-0.424, -4.447, 10.04)
ob_cube_002.rotation_euler = (0.0, -0.0, 0.3481)
ob_cube_002.scale = (0.4154, 0.4154, 0.04049)
ob_cube_002.lineart.crease_threshold = 0.0
_m = ob_cube_002.modifiers.new('Subsurf', 'SUBSURF')
_m.uv_smooth = 'PRESERVE_CORNERS'
_m.quality = 2
_m.show_only_control_edges = False
ob_cube_001.location = (-0.5023, 0.4701, 10.04)
ob_cube_001.rotation_euler = (0.0, -0.0, -0.1962)
ob_cube_001.scale = (0.4154, 0.4154, 0.04049)
ob_cube_001.lineart.crease_threshold = 0.0
_m = ob_cube_001.modifiers.new('Subsurf', 'SUBSURF')
_m.uv_smooth = 'PRESERVE_CORNERS'
_m.quality = 2
_m.show_only_control_edges = False
ob_cube.location = (-0.05276, -2.012, 10.14)
ob_cube.scale = (0.7828, 1.638, -0.04595)
ob_cube.lineart.crease_threshold = 0.0
ob_handle_001.location = (1.287, -4.997, 10.91)
ob_handle_001.rotation_euler = (1.936, 1.571, 6.283)
ob_handle_001.scale = (0.3549, 0.2447, 0.4858)
ob_handle_001.lineart.crease_threshold = 0.0
ob_lamp.location = (-0.1378, -1.961, 10.24)
ob_lamp.scale = (0.1449, 0.1449, 0.1449)
ob_lamp.lineart.crease_threshold = 0.0
ob_cylinder.location = (-0.1266, -0.7159, 10.22)
ob_cylinder.scale = (0.2378, 0.2378, 0.01098)
ob_cylinder.lineart.crease_threshold = 0.0
_m = ob_cylinder.modifiers.new('Subsurf', 'SUBSURF')
_m.uv_smooth = 'PRESERVE_CORNERS'
_m.quality = 2
_m.show_only_control_edges = False
ob_cylinder_001.location = (-0.1137, -3.256, 10.21)
ob_cylinder_001.scale = (0.2378, 0.2378, 0.01098)
ob_cylinder_001.lineart.crease_threshold = 0.0
_m = ob_cylinder_001.modifiers.new('Subsurf', 'SUBSURF')
_m.uv_smooth = 'PRESERVE_CORNERS'
_m.quality = 2
_m.show_only_control_edges = False

# ---- collection membership
col_collection_1.objects.link(ob_room_bordered_001)
col_collection_9.objects.link(ob_cube_002)
col_collection_9.objects.link(ob_cube_001)
col_collection_9.objects.link(ob_cube)
col_collection_9.objects.link(ob_handle_001)
col_collection_9.objects.link(ob_lamp)
col_collection_9.objects.link(ob_cylinder)
col_collection_9.objects.link(ob_cylinder_001)

# ---- scene / render settings (as saved in the file)
scene.frame_start = 1; scene.frame_end = 250; scene.frame_set(2)
scene.render.engine = 'CYCLES'
scene.render.fps = 30
scene.render.dither_intensity = 0.0
scene.cycles.use_denoising = False
scene.cycles.samples = 128
scene.cycles.sampling_pattern = 'TABULATED_SOBOL'
scene.cycles.light_sampling_threshold = 0.0
scene.cycles.use_adaptive_sampling = False
scene.cycles.use_light_tree = False
scene.cycles.blur_glossy = 0.0
scene.cycles.sample_clamp_indirect = 0.0
scene.view_settings.view_transform = 'Standard'
bpy.context.view_layer.update()

# ---- added for rendering (the .blend has no active camera and no usable light): camera, sun
cam_auto = bpy.data.cameras.new('AutoCamera')
cam_auto.lens = 50.0
cam_auto.sensor_width = 36.0
cam_auto.clip_end = 1000.0
ob_auto_camera = bpy.data.objects.new('AutoCamera', cam_auto)
scene.collection.objects.link(ob_auto_camera)
ob_auto_camera.location = (9.11144, -12.909, 18.7853)
ob_auto_camera.rotation_euler = (1.09748, -7.21219e-08, 0.694738)
scene.camera = ob_auto_camera
light_auto_sun = bpy.data.lights.new('AutoSun', 'SUN')
light_auto_sun.energy = 3.0
light_auto_sun.angle = 0.0523599
ob_auto_sun = bpy.data.objects.new('AutoSun', light_auto_sun)
scene.collection.objects.link(ob_auto_sun)
ob_auto_sun.rotation_euler = (0.872665, 0.174533, 0.523599)
bpy.context.view_layer.update()
